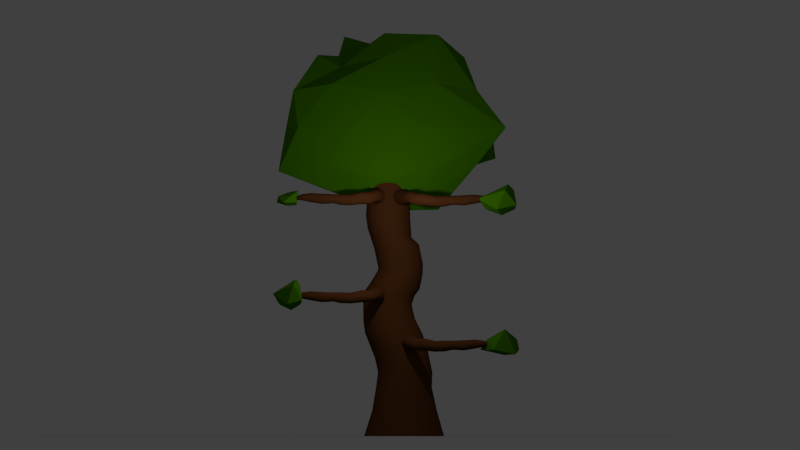 # Source: Tree_Design.blend  (saved by Blender 2.68.0; exported with 4.5.12 LTS)
import bpy
from mathutils import Matrix  # noqa: F401  (used for matrix-valued properties, if any)

bpy.ops.wm.read_factory_settings(use_empty=True)
scene = bpy.context.scene
scene.name = 'Scene'

# ---- collections
col_collection_1 = bpy.data.collections.new('Collection 1'); scene.collection.children.link(col_collection_1)

# ---- materials (node trees are filled in below, after node groups)
mat_material_001 = bpy.data.materials.new('Material.001')
mat_material_001.alpha_threshold = 0.0
mat_material_001.use_transparent_shadow = False
mat_material_001.diffuse_color = (0.07125, 0.2529, 0.0, 1.0)
mat_material_001.roughness = 0.5
mat_material_001.specular_intensity = 0.0
mat_material_001.line_color = (0.0, 0.0, 0.0, 1.0)
mat_material_002 = bpy.data.materials.new('Material.002')
mat_material_002.alpha_threshold = 0.0
mat_material_002.use_transparent_shadow = False
mat_material_002.diffuse_color = (0.07125, 0.2529, 0.0, 1.0)
mat_material_002.roughness = 0.5
mat_material_002.specular_intensity = 0.0
mat_material_002.line_color = (0.0, 0.0, 0.0, 1.0)
mat_branch = bpy.data.materials.new('Branch')
mat_branch.alpha_threshold = 0.0
mat_branch.use_transparent_shadow = False
mat_branch.diffuse_color = (0.1282, 0.04241, 0.01351, 1.0)
mat_branch.roughness = 0.5
mat_branch.specular_intensity = 0.0
mat_branch.line_color = (0.0, 0.0, 0.0, 1.0)
mat_material_003 = bpy.data.materials.new('Material.003')
mat_material_003.alpha_threshold = 0.0
mat_material_003.use_transparent_shadow = False
mat_material_003.diffuse_color = (0.07125, 0.2529, 0.0, 1.0)
mat_material_003.roughness = 0.5
mat_material_003.specular_intensity = 0.0
mat_material_003.line_color = (0.0, 0.0, 0.0, 1.0)

# ---- material node trees

# ---- world
world_world = bpy.data.worlds.new('World'); scene.world = world_world
world_world.color = (0.05088, 0.05088, 0.05088)
world_world.use_sun_shadow = False
world_world.sun_shadow_jitter_overblur = 0.0
world_world.cycles.sampling_method = 'MANUAL'
world_world.cycles.sample_map_resolution = 256
world_world.light_settings.ao_factor = 0.5

# ---- cameras
cam_camera = bpy.data.cameras.new('Camera')
cam_camera.type = 'ORTHO'
cam_camera.clip_end = 100.0
cam_camera.lens = 35.0
cam_camera.sensor_width = 32.0
cam_camera.sensor_height = 18.0
cam_camera.ortho_scale = 20.0
cam_camera.dof.focus_distance = 0.0
cam_camera.dof.aperture_fstop = 128.0

# ---- lights
light_lamp = bpy.data.lights.new('Lamp', 'POINT')
light_lamp.transmission_factor = 0.0
light_lamp.cutoff_distance = 30.0
light_lamp.energy = 116.0
light_lamp.shadow_buffer_clip_start = 1.001
light_lamp.shadow_soft_size = 0.1
light_lamp.shadow_maximum_resolution = 0.006
light_lamp.use_absolute_resolution = True
light_lamp.cycles.use_multiple_importance_sampling = False

# ---- meshes
me_icosphere_004 = bpy.data.meshes.new('Icosphere.004')
me_icosphere_004.from_pydata([(0.0, 0.0, -0.9232), (0.7236, -0.5257, -0.4472), (-0.2764, -1.189, -0.4472), (-0.8944, 0.0, -0.4472), (-0.2764, 0.6942, -0.4472), (0.7236, 0.5257, -0.8413), (0.2764, -0.8506, 0.4472), (-0.7236, -0.5257, 0.4472), (-0.7236, 0.5257, 0.4472), (0.2764, 0.5916, 0.4472), (0.8944, 0.0, 1.314), (0.0, 0.0, 1.0)], [], [(0, 1, 2), (1, 0, 5), (0, 2, 3), (0, 3, 4), (0, 4, 5), (1, 5, 10), (2, 1, 6), (3, 2, 7), (4, 3, 8), (5, 4, 9), (1, 10, 6), (2, 6, 7), (3, 7, 8), (4, 8, 9), (5, 9, 10), (6, 10, 11), (7, 6, 11), (8, 7, 11), (9, 8, 11), (10, 9, 11)])
me_icosphere_004.materials.append(mat_material_001)
me_icosphere_004.use_remesh_preserve_volume = False
me_icosphere_004.use_remesh_preserve_attributes = False
me_icosphere_004.use_mirror_vertex_groups = False
me_icosphere_004.update()
me_icosphere_002 = bpy.data.meshes.new('Icosphere.002')
me_icosphere_002.from_pydata([(0.0, -0.3052, -0.7241), (0.7236, -0.5257, -0.4472), (-0.2764, -1.036, -0.4472), (-0.8944, 0.0, -0.4472), (-0.2764, 0.2952, -0.4472), (0.7236, 0.3909, -0.2517), (0.1635, -1.426, 0.04539), (-0.7236, -0.5257, 0.4472), (-0.7236, 0.1951, 0.4472), (0.2764, 0.2634, 0.4472), (0.8944, -0.149, 0.4472), (0.0, 0.0, 0.7146)], [], [(0, 1, 2), (1, 0, 5), (0, 2, 3), (0, 3, 4), (0, 4, 5), (1, 5, 10), (2, 1, 6), (3, 2, 7), (4, 3, 8), (5, 4, 9), (1, 10, 6), (2, 6, 7), (3, 7, 8), (4, 8, 9), (5, 9, 10), (6, 10, 11), (7, 6, 11), (8, 7, 11), (9, 8, 11), (10, 9, 11)])
me_icosphere_002.materials.append(mat_material_002)
me_icosphere_002.use_remesh_preserve_volume = False
me_icosphere_002.use_remesh_preserve_attributes = False
me_icosphere_002.use_mirror_vertex_groups = False
me_icosphere_002.update()
me_icosphere_001 = bpy.data.meshes.new('Icosphere.001')
me_icosphere_001.from_pydata([(0.0, 0.0, -1.0), (0.7236, -0.5257, -0.4472), (-0.9396, -0.8506, -0.4472), (-2.448, -7.451e-09, -0.4472), (-0.2764, 0.8506, -0.4472), (0.7236, 0.5257, -0.4472), (0.2764, -0.8506, 0.4472), (-2.031, -0.5257, 0.4472), (-2.031, 0.5257, 0.4472), (0.2764, 0.8627, 0.4472), (0.8944, 0.0, 0.4472), (0.0, 0.0, 1.135), (0.4253, -0.309, -0.8507), (0.2629, -0.9901, -0.5257), (-0.1625, -0.5, -0.767), (0.4253, 0.309, -0.8507), (0.9836, 0.0, -0.6335), (-1.945, -0.5, -0.5257), (-0.5257, 0.0, -0.8507), (-1.945, 0.5, -0.5257), (-0.1625, 0.5, -0.9878), (0.2629, 0.809, -0.5257), (0.9511, 0.309, 0.0), (0.9511, -0.309, 0.0), (0.5878, -0.809, 0.0), (0.0, -0.9188, 0.0), (-1.7, -0.809, 7.451e-09), (-2.586, -0.309, 7.451e-09), (-2.586, 0.309, 7.451e-09), (-1.7, 1.036, -0.3715), (0.0, 1.0, 0.0), (0.5878, 1.132, 0.0), (0.6882, -0.5, 0.5257), (-0.2629, -0.6233, 0.8735), (-2.341, -0.3741, 1.094), (-0.2629, 0.7451, 0.8433), (0.6882, 0.5, 0.5257), (0.5257, 0.0, 0.8507), (0.1625, -0.4051, 0.7206), (-0.4253, -0.309, 0.8507), (-1.303, 0.309, 0.8507), (0.1625, 0.5, 1.117)], [], [(0, 12, 14), (1, 12, 16), (0, 14, 18), (0, 18, 20), (0, 20, 15), (1, 16, 23), (2, 13, 25), (3, 17, 27), (4, 19, 29), (5, 21, 31), (1, 23, 24), (2, 25, 26), (3, 27, 28), (4, 29, 30), (5, 31, 22), (6, 32, 38), (7, 33, 39), (8, 34, 40), (9, 35, 41), (10, 36, 37), (14, 13, 2), (14, 12, 13), (12, 1, 13), (16, 15, 5), (16, 12, 15), (12, 0, 15), (18, 17, 3), (18, 14, 17), (14, 2, 17), (20, 19, 4), (20, 18, 19), (18, 3, 19), (15, 21, 5), (15, 20, 21), (20, 4, 21), (23, 22, 10), (23, 16, 22), (16, 5, 22), (25, 24, 6), (25, 13, 24), (13, 1, 24), (27, 26, 7), (27, 17, 26), (17, 2, 26), (29, 28, 8), (29, 19, 28), (19, 3, 28), (31, 30, 9), (31, 21, 30), (21, 4, 30), (24, 32, 6), (24, 23, 32), (23, 10, 32), (26, 33, 7), (26, 25, 33), (25, 6, 33), (28, 34, 8), (28, 27, 34), (27, 7, 34), (30, 35, 9), (30, 29, 35), (29, 8, 35), (22, 36, 10), (22, 31, 36), (31, 9, 36), (38, 37, 11), (38, 32, 37), (32, 10, 37), (39, 38, 11), (39, 33, 38), (33, 6, 38), (40, 39, 11), (40, 34, 39), (34, 7, 39), (41, 40, 11), (41, 35, 40), (35, 8, 40), (37, 41, 11), (37, 36, 41), (36, 9, 41)])
me_icosphere_001.materials.append(mat_material_002)
me_icosphere_001.use_remesh_preserve_volume = False
me_icosphere_001.use_remesh_preserve_attributes = False
me_icosphere_001.use_mirror_vertex_groups = False
me_icosphere_001.update()
me_cylinder_001 = bpy.data.meshes.new('Cylinder.001')
me_cylinder_001.from_pydata([(0.0, 1.012, -2.117), (1.385e-08, 0.8304, -1.479), (0.2588, 0.9775, -2.117), (0.2093, 0.8029, -1.479), (0.5, 0.8776, -2.117), (0.4043, 0.7221, -1.479), (0.7071, 0.7187, -2.117), (0.5718, 0.5936, -1.479), (0.866, 0.5116, -2.117), (0.7004, 0.4261, -1.479), (0.9659, 0.2704, -2.117), (0.7811, 0.231, -1.479), (1.0, 0.01159, -2.117), (0.8087, 0.02173, -1.479), (0.9659, -0.2472, -2.117), (0.7811, -0.1876, -1.479), (0.866, -0.4884, -2.117), (0.7004, -0.3826, -1.479), (0.7071, -0.6955, -2.117), (0.5718, -0.5501, -1.479), (0.5, -0.8544, -2.117), (0.4043, -0.6786, -1.479), (0.2588, -0.9543, -2.117), (0.2093, -0.7594, -1.479), (3.894e-07, -0.9884, -2.117), (3.288e-07, -0.787, -1.479), (-0.2588, -0.9543, -2.117), (-0.2093, -0.7594, -1.479), (-0.5, -0.8544, -2.117), (-0.4043, -0.6786, -1.479), (-0.7071, -0.6955, -2.117), (-0.5718, -0.5501, -1.479), (-0.866, -0.4884, -2.117), (-0.7004, -0.3826, -1.479), (-0.9659, -0.2472, -2.117), (-0.7811, -0.1876, -1.479), (-1.0, 0.01159, -2.117), (-0.8087, 0.02173, -1.479), (-0.9659, 0.2704, -2.117), (-0.7811, 0.231, -1.479), (-0.866, 0.5116, -2.117), (-0.7004, 0.4261, -1.479), (-0.7071, 0.7187, -2.117), (-0.5718, 0.5936, -1.479), (-0.5, 0.8776, -2.117), (-0.4043, 0.7221, -1.479), (-0.2588, 0.9775, -2.117), (-0.2093, 0.8029, -1.479), (0.02794, 0.7024, -0.8941), (0.2081, 0.6786, -0.8941), (0.376, 0.6091, -0.8941), (0.5202, 0.4985, -0.8941), (0.6308, 0.3543, -0.8941), (0.7004, 0.1864, -0.8941), (0.7241, 0.006237, -0.8941), (0.7004, -0.1739, -0.8941), (0.6308, -0.3418, -0.8941), (0.5202, -0.486, -0.8941), (0.376, -0.5966, -0.8941), (0.2081, -0.6662, -0.8941), (0.02794, -0.6899, -0.8941), (-0.1522, -0.6662, -0.8941), (-0.3201, -0.5966, -0.8941), (-0.4643, -0.486, -0.8941), (-0.5749, -0.3418, -0.8941), (-0.6445, -0.1739, -0.8941), (-0.6682, 0.006237, -0.8941), (-0.6445, 0.1864, -0.8941), (-0.5749, 0.3543, -0.8941), (-0.4643, 0.4985, -0.8941), (-0.3201, 0.6091, -0.8941), (-0.1522, 0.6786, -0.8941), (0.02025, 0.7181, -0.5196), (0.1962, 0.695, -0.5196), (0.3602, 0.6271, -0.5196), (0.501, 0.519, -0.5196), (0.609, 0.3782, -0.5196), (0.6769, 0.2143, -0.5196), (0.7001, 0.03832, -0.5196), (0.6769, -0.1376, -0.5196), (0.609, -0.3016, -0.5196), (0.501, -0.4424, -0.5196), (0.3602, -0.5504, -0.5196), (0.1962, -0.6183, -0.5196), (0.02025, -0.6415, -0.5196), (-0.1557, -0.6183, -0.5196), (-0.3197, -0.5504, -0.5196), (-0.4605, -0.4424, -0.5196), (-0.5685, -0.3016, -0.5196), (-0.6364, -0.1376, -0.5196), (-0.6596, 0.03832, -0.5196), (-0.6364, 0.2143, -0.5196), (-0.5685, 0.3782, -0.5196), (-0.4605, 0.519, -0.5196), (-0.3197, 0.6271, -0.5196), (-0.1557, 0.695, -0.5196), (0.0154, 0.6451, -0.1678), (0.1917, 0.6219, -0.1678), (0.3561, 0.5539, -0.1678), (0.4972, 0.4456, -0.1678), (0.6054, 0.3045, -0.1678), (0.6735, 0.1402, -0.1678), (0.6967, -0.03616, -0.1678), (0.6735, -0.2125, -0.1678), (0.6054, -0.3768, -0.1678), (0.4972, -0.5179, -0.1678), (0.3561, -0.6262, -0.1678), (0.1917, -0.6943, -0.1678), (0.0154, -0.7175, -0.1678), (-0.1609, -0.6943, -0.1678), (-0.3253, -0.6262, -0.1678), (-0.4664, -0.5179, -0.1678), (-0.5746, -0.3768, -0.1678), (-0.6427, -0.2125, -0.1678), (-0.6659, -0.03616, -0.1678), (-0.6427, 0.1402, -0.1678), (-0.5746, 0.3045, -0.1678), (-0.4664, 0.4456, -0.1678), (-0.3253, 0.5539, -0.1678), (-0.1609, 0.6219, -0.1678), (-0.02449, 0.5713, 0.1594), (0.1541, 0.5479, 0.1576), (0.3205, 0.4791, 0.1523), (0.4634, 0.3698, 0.1439), (0.573, 0.2274, 0.1329), (0.6419, 0.06146, 0.1201), (0.6654, -0.1166, 0.1063), (0.6419, -0.2946, 0.09258), (0.573, -0.4605, 0.07978), (0.4634, -0.603, 0.06878), (0.3205, -0.7123, 0.06035), (0.1541, -0.781, 0.05505), (-0.02449, -0.8045, 0.05324), (-0.2031, -0.781, 0.05505), (-0.3695, -0.7123, 0.06035), (-0.5123, -0.603, 0.06878), (-0.622, -0.4605, 0.07978), (-0.6909, -0.2946, 0.09258), (-0.7144, -0.1166, 0.1063), (-0.6909, 0.06146, 0.1201), (-0.622, 0.2274, 0.1329), (-0.5123, 0.3698, 0.1439), (-0.3695, 0.4791, 0.1523), (-0.2031, 0.5479, 0.1576), (-0.05516, 0.4629, 0.4548), (0.1293, 0.4386, 0.4548), (0.3011, 0.3674, 0.4548), (0.4487, 0.2542, 0.4548), (0.562, 0.1066, 0.4548), (0.6332, -0.0653, 0.4548), (0.6574, -0.2497, 0.4548), (0.6332, -0.4342, 0.4548), (0.562, -0.606, 0.4548), (0.4487, -0.7536, 0.4548), (0.3011, -0.8669, 0.4548), (0.1293, -0.938, 0.4548), (-0.05516, -0.9623, 0.4548), (-0.2396, -0.938, 0.4548), (-0.4115, -0.8669, 0.4548), (-0.559, -0.7536, 0.4548), (-0.6723, -0.606, 0.4548), (-0.7435, -0.4342, 0.4548), (-0.7678, -0.2497, 0.4548), (-0.7435, -0.0653, 0.4548), (-0.6723, 0.1066, 0.4548), (-0.559, 0.2542, 0.4548), (-0.4115, 0.3674, 0.4548), (-0.2396, 0.4386, 0.4548), (-0.09334, 0.2814, 0.8145), (0.07406, 0.2624, 0.8132), (0.2308, 0.2008, 0.8094), (0.3663, 0.1008, 0.8035), (0.4712, -0.03078, 0.7958), (0.5385, -0.185, 0.7868), (0.5634, -0.3513, 0.7772), (0.5444, -0.5185, 0.7677), (0.4827, -0.675, 0.7588), (0.3825, -0.8102, 0.7511), (0.2507, -0.915, 0.7453), (0.09623, -0.9821, 0.7417), (-0.07039, -1.007, 0.7405), (-0.2378, -0.9881, 0.7418), (-0.3946, -0.9265, 0.7456), (-0.53, -0.8265, 0.7516), (-0.635, -0.6949, 0.7593), (-0.7022, -0.5407, 0.7682), (-0.7271, -0.3744, 0.7778), (-0.7081, -0.2072, 0.7874), (-0.6464, -0.05071, 0.7963), (-0.5463, 0.08454, 0.8039), (-0.4144, 0.1893, 0.8097), (-0.26, 0.2564, 0.8133), (-0.1212, 0.2023, 1.162), (0.03599, 0.177, 1.164), (0.1812, 0.1121, 1.17), (0.3047, 0.01205, 1.18), (0.3979, -0.1164, 1.192), (0.4545, -0.2646, 1.206), (0.4707, -0.4223, 1.22), (0.4454, -0.5788, 1.235), (0.3802, -0.7234, 1.248), (0.2797, -0.8463, 1.26), (0.1506, -0.9391, 1.269), (0.001807, -0.9955, 1.274), (-0.1566, -1.012, 1.275), (-0.3137, -0.9863, 1.273), (-0.459, -0.9215, 1.267), (-0.5824, -0.8214, 1.257), (-0.6756, -0.6929, 1.245), (-0.7323, -0.5447, 1.232), (-0.7485, -0.3871, 1.217), (-0.7231, -0.2306, 1.202), (-0.6579, -0.08596, 1.189), (-0.5574, 0.03694, 1.177), (-0.4283, 0.1297, 1.168), (-0.2796, 0.1861, 1.163), (-0.1512, 0.2683, 1.385), (0.007785, 0.241, 1.388), (0.1542, 0.1739, 1.397), (0.2782, 0.07155, 1.41), (0.3712, -0.05917, 1.427), (0.4269, -0.2093, 1.447), (0.4415, -0.3686, 1.467), (0.4141, -0.5263, 1.488), (0.3464, -0.6715, 1.506), (0.2432, -0.7944, 1.522), (0.1113, -0.8866, 1.534), (-0.04004, -0.9418, 1.542), (-0.2007, -0.9563, 1.544), (-0.3597, -0.9291, 1.54), (-0.5061, -0.862, 1.532), (-0.63, -0.7596, 1.518), (-0.723, -0.6289, 1.501), (-0.7787, -0.4788, 1.482), (-0.7934, -0.3194, 1.461), (-0.7659, -0.1618, 1.441), (-0.6983, -0.01659, 1.422), (-0.595, 0.1063, 1.406), (-0.4632, 0.1985, 1.394), (-0.3118, 0.2538, 1.387), (-0.173, 0.3977, 1.557), (-0.01272, 0.3722, 1.56), (0.1354, 0.3065, 1.569), (0.2614, 0.2049, 1.581), (0.3565, 0.07451, 1.598), (0.4144, -0.07592, 1.617), (0.4311, -0.2361, 1.637), (0.4054, -0.3951, 1.656), (0.3391, -0.5421, 1.675), (0.2368, -0.667, 1.691), (0.1053, -0.7615, 1.702), (-0.04626, -0.8189, 1.709), (-0.2077, -0.8355, 1.711), (-0.3679, -0.81, 1.708), (-0.5161, -0.7443, 1.7), (-0.642, -0.6427, 1.687), (-0.7371, -0.5123, 1.671), (-0.795, -0.3618, 1.652), (-0.8117, -0.2017, 1.632), (-0.786, -0.04267, 1.612), (-0.7198, 0.1043, 1.594), (-0.6174, 0.2293, 1.578), (-0.486, 0.3237, 1.566), (-0.3344, 0.3811, 1.559), (-0.189, 0.4721, 1.914), (-0.04358, 0.4489, 1.916), (0.09088, 0.389, 1.921), (0.2052, 0.2965, 1.93), (0.2916, 0.1777, 1.94), (0.3441, 0.0406, 1.953), (0.3593, -0.1053, 1.966), (0.336, -0.2502, 1.979), (0.2758, -0.3841, 1.991), (0.1829, -0.498, 2.001), (0.06359, -0.584, 2.009), (-0.07402, -0.6363, 2.014), (-0.2205, -0.6514, 2.015), (-0.366, -0.6282, 2.013), (-0.5004, -0.5683, 2.007), (-0.6148, -0.4758, 1.999), (-0.7011, -0.3569, 1.988), (-0.7537, -0.2199, 1.976), (-0.7688, -0.07396, 1.963), (-0.7455, 0.07089, 1.95), (-0.6854, 0.2048, 1.938), (-0.5925, 0.3187, 1.927), (-0.4731, 0.4047, 1.92), (-0.3355, 0.457, 1.915), (-0.1245, 0.4815, 2.187), (0.01805, 0.4452, 2.179), (0.1462, 0.3733, 2.168), (0.2512, 0.2708, 2.155), (0.3259, 0.1447, 2.141), (0.3652, 0.003489, 2.126), (0.3665, -0.1432, 2.113), (0.3296, -0.2853, 2.101), (0.2571, -0.4131, 2.091), (0.1539, -0.518, 2.085), (0.02703, -0.5928, 2.082), (-0.1148, -0.6324, 2.083), (-0.2621, -0.6341, 2.087), (-0.4046, -0.5978, 2.095), (-0.5327, -0.526, 2.106), (-0.6377, -0.4235, 2.119), (-0.7124, -0.2973, 2.133), (-0.7517, -0.1561, 2.148), (-0.753, -0.009489, 2.162), (-0.7161, 0.1326, 2.174), (-0.6436, 0.2605, 2.183), (-0.5404, 0.3654, 2.19), (-0.4136, 0.4402, 2.193), (-0.2717, 0.4798, 2.192), (-0.1245, 0.3811, 2.672), (0.01805, 0.3448, 2.664), (0.1462, 0.273, 2.653), (0.2512, 0.1705, 2.64), (0.3259, 0.04436, 2.626), (0.3652, -0.09685, 2.611), (0.3665, -0.2435, 2.598), (0.3296, -0.3856, 2.586), (0.2571, -0.5135, 2.576), (0.1539, -0.6184, 2.569), (0.02703, -0.6932, 2.567), (-0.1148, -0.7328, 2.568), (-0.2621, -0.7345, 2.572), (-0.4046, -0.6982, 2.58), (-0.5327, -0.6263, 2.591), (-0.6377, -0.5238, 2.604), (-0.7124, -0.3977, 2.618), (-0.7517, -0.2565, 2.633), (-0.753, -0.1098, 2.647), (-0.7161, 0.03226, 2.659), (-0.6436, 0.1601, 2.668), (-0.5404, 0.265, 2.675), (-0.4136, 0.3398, 2.678), (-0.2717, 0.3794, 2.677), (-0.1245, 0.1962, 2.839), (0.01805, 0.1591, 2.842), (0.1462, 0.08734, 2.853), (0.2512, -0.01433, 2.872), (0.3259, -0.1389, 2.896), (0.3652, -0.278, 2.924), (0.3665, -0.422, 2.955), (0.3296, -0.5612, 2.986), (0.2571, -0.686, 3.016), (0.1539, -0.788, 3.041), (0.02703, -0.8602, 3.061), (-0.1148, -0.8977, 3.073), (-0.2621, -0.898, 3.078), (-0.4046, -0.8609, 3.075), (-0.5327, -0.7891, 3.064), (-0.6377, -0.6875, 3.046), (-0.7124, -0.5629, 3.021), (-0.7517, -0.4238, 2.993), (-0.753, -0.2798, 2.962), (-0.7161, -0.1406, 2.931), (-0.6436, -0.01577, 2.902), (-0.5404, 0.08623, 2.876), (-0.4136, 0.1584, 2.856), (-0.2717, 0.196, 2.844), (-0.06047, 0.1666, 3.265), (0.08206, 0.1294, 3.265), (0.2102, 0.05687, 3.269), (0.3152, -0.04604, 3.278), (0.3899, -0.1723, 3.291), (0.4292, -0.3134, 3.307), (0.4305, -0.4596, 3.325), (0.3936, -0.601, 3.344), (0.3211, -0.728, 3.361), (0.2179, -0.8318, 3.377), (0.09103, -0.9055, 3.391), (-0.05084, -0.944, 3.4), (-0.1981, -0.9447, 3.405), (-0.3406, -0.9075, 3.405), (-0.4687, -0.835, 3.4), (-0.5737, -0.7321, 3.391), (-0.6484, -0.6058, 3.378), (-0.6877, -0.4648, 3.362), (-0.689, -0.3186, 3.345), (-0.6521, -0.1771, 3.326), (-0.5796, -0.05018, 3.308), (-0.4764, 0.05369, 3.292), (-0.3496, 0.1274, 3.279), (-0.2077, 0.1659, 3.27), (-0.09131, 0.148, 3.729), (0.04346, 0.1128, 3.729), (0.1646, 0.04425, 3.733), (0.2639, -0.05306, 3.742), (0.3345, -0.1725, 3.754), (0.3717, -0.3059, 3.769), (0.3729, -0.4441, 3.786), (0.3381, -0.5778, 3.804), (0.2695, -0.6979, 3.82), (0.1719, -0.7961, 3.836), (0.05195, -0.8658, 3.848), (-0.0822, -0.9022, 3.857), (-0.2214, -0.9029, 3.862), (-0.3562, -0.8677, 3.862), (-0.4773, -0.7991, 3.857), (-0.5766, -0.7018, 3.849), (-0.6473, -0.5824, 3.836), (-0.6844, -0.449, 3.821), (-0.6856, -0.3108, 3.805), (-0.6508, -0.177, 3.787), (-0.5822, -0.05697, 3.77), (-0.4846, 0.04125, 3.755), (-0.3647, 0.1109, 3.743), (-0.2305, 0.1473, 3.734), (-0.1744, 0.111, 4.179), (-0.03964, 0.07587, 4.179), (0.08152, 0.007301, 4.183), (0.1808, -0.09001, 4.192), (0.2514, -0.2094, 4.204), (0.2886, -0.3428, 4.219), (0.2898, -0.4811, 4.236), (0.255, -0.6148, 4.253), (0.1864, -0.7348, 4.27), (0.08881, -0.8331, 4.285), (-0.03115, -0.9028, 4.298), (-0.1653, -0.9392, 4.307), (-0.3045, -0.9398, 4.311), (-0.4393, -0.9046, 4.311), (-0.5604, -0.8361, 4.307), (-0.6597, -0.7388, 4.298), (-0.7304, -0.6193, 4.286), (-0.7675, -0.486, 4.271), (-0.7687, -0.3477, 4.254), (-0.7339, -0.214, 4.237), (-0.6653, -0.09392, 4.22), (-0.5677, 0.004297, 4.205), (-0.4478, 0.07399, 4.192), (-0.3136, 0.1104, 4.184), (-0.1882, 0.0025, 5.002), (-0.08197, -0.02512, 4.999), (0.01352, -0.07928, 4.999), (0.09177, -0.1563, 5.0), (0.1474, -0.2508, 5.002), (0.1768, -0.3566, 5.006), (0.1777, -0.4662, 5.011), (0.1502, -0.5724, 5.016), (0.09618, -0.6677, 5.022), (0.01926, -0.7458, 5.028), (-0.07528, -0.8013, 5.034), (-0.181, -0.8305, 5.039), (-0.2907, -0.8313, 5.042), (-0.3969, -0.8036, 5.045), (-0.4924, -0.7495, 5.045), (-0.5707, -0.6725, 5.044), (-0.6264, -0.5779, 5.042), (-0.6557, -0.4722, 5.038), (-0.6566, -0.3625, 5.033), (-0.6291, -0.2564, 5.028), (-0.5751, -0.161, 5.021), (-0.4982, -0.08294, 5.015), (-0.4036, -0.02743, 5.01), (-0.2979, 0.001716, 5.005), (-0.1978, -0.07552, 5.577), (-0.1114, -0.09797, 5.576), (-0.03382, -0.142, 5.575), (0.02978, -0.2046, 5.576), (0.07504, -0.2815, 5.578), (0.09886, -0.3674, 5.581), (0.09963, -0.4565, 5.585), (0.07729, -0.5428, 5.589), (0.03336, -0.6203, 5.594), (-0.02915, -0.6838, 5.599), (-0.106, -0.7289, 5.604), (-0.192, -0.7526, 5.608), (-0.2811, -0.7532, 5.611), (-0.3675, -0.7308, 5.612), (-0.4451, -0.6868, 5.613), (-0.5087, -0.6242, 5.612), (-0.554, -0.5473, 5.61), (-0.5778, -0.4614, 5.607), (-0.5785, -0.3722, 5.603), (-0.5562, -0.286, 5.599), (-0.5123, -0.2084, 5.594), (-0.4498, -0.145, 5.589), (-0.3729, -0.09984, 5.584), (-0.287, -0.07616, 5.58)], [], [(0, 1, 3, 2), (2, 3, 5, 4), (4, 5, 7, 6), (6, 7, 9, 8), (8, 9, 11, 10), (10, 11, 13, 12), (12, 13, 15, 14), (14, 15, 17, 16), (16, 17, 19, 18), (18, 19, 21, 20), (20, 21, 23, 22), (22, 23, 25, 24), (24, 25, 27, 26), (26, 27, 29, 28), (28, 29, 31, 30), (30, 31, 33, 32), (32, 33, 35, 34), (34, 35, 37, 36), (36, 37, 39, 38), (38, 39, 41, 40), (40, 41, 43, 42), (42, 43, 45, 44), (35, 33, 64, 65), (46, 47, 1, 0), (44, 45, 47, 46), (11, 9, 52, 53), (1, 47, 71, 48), (25, 23, 59, 60), (39, 37, 66, 67), (15, 13, 54, 55), (29, 27, 61, 62), (5, 3, 49, 50), (43, 41, 68, 69), (19, 17, 56, 57), (33, 31, 63, 64), (9, 7, 51, 52), (47, 45, 70, 71), (3, 1, 48, 49), (23, 21, 58, 59), (37, 35, 65, 66), (13, 11, 53, 54), (27, 25, 60, 61), (41, 39, 67, 68), (17, 15, 55, 56), (31, 29, 62, 63), (7, 5, 50, 51), (45, 43, 69, 70), (21, 19, 57, 58), (58, 57, 81, 82), (53, 52, 76, 77), (69, 68, 92, 93), (64, 63, 87, 88), (59, 58, 82, 83), (54, 53, 77, 78), (49, 48, 72, 73), (70, 69, 93, 94), (65, 64, 88, 89), (60, 59, 83, 84), (55, 54, 78, 79), (50, 49, 73, 74), (71, 70, 94, 95), (66, 65, 89, 90), (61, 60, 84, 85), (56, 55, 79, 80), (51, 50, 74, 75), (48, 71, 95, 72), (67, 66, 90, 91), (62, 61, 85, 86), (57, 56, 80, 81), (52, 51, 75, 76), (68, 67, 91, 92), (63, 62, 86, 87), (72, 95, 119, 96), (91, 90, 114, 115), (86, 85, 109, 110), (81, 80, 104, 105), (76, 75, 99, 100), (92, 91, 115, 116), (87, 86, 110, 111), (82, 81, 105, 106), (77, 76, 100, 101), (93, 92, 116, 117), (88, 87, 111, 112), (83, 82, 106, 107), (78, 77, 101, 102), (73, 72, 96, 97), (94, 93, 117, 118), (89, 88, 112, 113), (84, 83, 107, 108), (79, 78, 102, 103), (74, 73, 97, 98), (95, 94, 118, 119), (90, 89, 113, 114), (85, 84, 108, 109), (80, 79, 103, 104), (75, 74, 98, 99), (113, 112, 136, 137), (108, 107, 131, 132), (103, 102, 126, 127), (98, 97, 121, 122), (119, 118, 142, 143), (114, 113, 137, 138), (109, 108, 132, 133), (104, 103, 127, 128), (99, 98, 122, 123), (96, 119, 143, 120), (115, 114, 138, 139), (110, 109, 133, 134), (105, 104, 128, 129), (100, 99, 123, 124), (116, 115, 139, 140), (111, 110, 134, 135), (106, 105, 129, 130), (101, 100, 124, 125), (117, 116, 140, 141), (112, 111, 135, 136), (107, 106, 130, 131), (102, 101, 125, 126), (97, 96, 120, 121), (118, 117, 141, 142), (141, 140, 164, 165), (136, 135, 159, 160), (131, 130, 154, 155), (126, 125, 149, 150), (121, 120, 144, 145), (142, 141, 165, 166), (137, 136, 160, 161), (132, 131, 155, 156), (127, 126, 150, 151), (122, 121, 145, 146), (143, 142, 166, 167), (138, 137, 161, 162), (133, 132, 156, 157), (128, 127, 151, 152), (123, 122, 146, 147), (120, 143, 167, 144), (139, 138, 162, 163), (134, 133, 157, 158), (129, 128, 152, 153), (124, 123, 147, 148), (140, 139, 163, 164), (135, 134, 158, 159), (130, 129, 153, 154), (125, 124, 148, 149), (163, 162, 186, 187), (158, 157, 181, 182), (153, 152, 176, 177), (148, 147, 171, 172), (164, 163, 187, 188), (159, 158, 182, 183), (154, 153, 177, 178), (149, 148, 172, 173), (165, 164, 188, 189), (160, 159, 183, 184), (155, 154, 178, 179), (150, 149, 173, 174), (145, 144, 168, 169), (166, 165, 189, 190), (161, 160, 184, 185), (156, 155, 179, 180), (151, 150, 174, 175), (146, 145, 169, 170), (167, 166, 190, 191), (162, 161, 185, 186), (157, 156, 180, 181), (152, 151, 175, 176), (147, 146, 170, 171), (144, 167, 191, 168), (175, 174, 198, 199), (170, 169, 193, 194), (191, 190, 214, 215), (186, 185, 209, 210), (181, 180, 204, 205), (176, 175, 199, 200), (171, 170, 194, 195), (168, 191, 215, 192), (187, 186, 210, 211), (182, 181, 205, 206), (177, 176, 200, 201), (172, 171, 195, 196), (188, 187, 211, 212), (183, 182, 206, 207), (178, 177, 201, 202), (173, 172, 196, 197), (189, 188, 212, 213), (184, 183, 207, 208), (179, 178, 202, 203), (174, 173, 197, 198), (169, 168, 192, 193), (190, 189, 213, 214), (185, 184, 208, 209), (180, 179, 203, 204), (213, 212, 236, 237), (208, 207, 231, 232), (203, 202, 226, 227), (198, 197, 221, 222), (193, 192, 216, 217), (214, 213, 237, 238), (209, 208, 232, 233), (204, 203, 227, 228), (199, 198, 222, 223), (194, 193, 217, 218), (215, 214, 238, 239), (210, 209, 233, 234), (205, 204, 228, 229), (200, 199, 223, 224), (195, 194, 218, 219), (192, 215, 239, 216), (211, 210, 234, 235), (206, 205, 229, 230), (201, 200, 224, 225), (196, 195, 219, 220), (212, 211, 235, 236), (207, 206, 230, 231), (202, 201, 225, 226), (197, 196, 220, 221), (225, 224, 248, 249), (220, 219, 243, 244), (236, 235, 259, 260), (231, 230, 254, 255), (226, 225, 249, 250), (221, 220, 244, 245), (237, 236, 260, 261), (232, 231, 255, 256), (227, 226, 250, 251), (222, 221, 245, 246), (217, 216, 240, 241), (238, 237, 261, 262), (233, 232, 256, 257), (228, 227, 251, 252), (223, 222, 246, 247), (218, 217, 241, 242), (239, 238, 262, 263), (234, 233, 257, 258), (229, 228, 252, 253), (224, 223, 247, 248), (219, 218, 242, 243), (216, 239, 263, 240), (235, 234, 258, 259), (230, 229, 253, 254), (263, 262, 286, 287), (258, 257, 281, 282), (253, 252, 276, 277), (248, 247, 271, 272), (243, 242, 266, 267), (240, 263, 287, 264), (259, 258, 282, 283), (254, 253, 277, 278), (249, 248, 272, 273), (244, 243, 267, 268), (260, 259, 283, 284), (255, 254, 278, 279), (250, 249, 273, 274), (245, 244, 268, 269), (261, 260, 284, 285), (256, 255, 279, 280), (251, 250, 274, 275), (246, 245, 269, 270), (241, 240, 264, 265), (262, 261, 285, 286), (257, 256, 280, 281), (252, 251, 275, 276), (247, 246, 270, 271), (242, 241, 265, 266), (284, 283, 307, 308), (279, 278, 302, 303), (274, 273, 297, 298), (269, 268, 292, 293), (285, 284, 308, 309), (280, 279, 303, 304), (275, 274, 298, 299), (270, 269, 293, 294), (265, 264, 288, 289), (286, 285, 309, 310), (281, 280, 304, 305), (276, 275, 299, 300), (271, 270, 294, 295), (266, 265, 289, 290), (287, 286, 310, 311), (282, 281, 305, 306), (277, 276, 300, 301), (272, 271, 295, 296), (267, 266, 290, 291), (264, 287, 311, 288), (283, 282, 306, 307), (278, 277, 301, 302), (273, 272, 296, 297), (268, 267, 291, 292), (301, 300, 324, 325), (296, 295, 319, 320), (291, 290, 314, 315), (288, 311, 335, 312), (307, 306, 330, 331), (302, 301, 325, 326), (297, 296, 320, 321), (292, 291, 315, 316), (308, 307, 331, 332), (303, 302, 326, 327), (298, 297, 321, 322), (293, 292, 316, 317), (309, 308, 332, 333), (304, 303, 327, 328), (299, 298, 322, 323), (294, 293, 317, 318), (289, 288, 312, 313), (310, 309, 333, 334), (305, 304, 328, 329), (300, 299, 323, 324), (295, 294, 318, 319), (290, 289, 313, 314), (311, 310, 334, 335), (306, 305, 329, 330), (334, 333, 357, 358), (329, 328, 352, 353), (324, 323, 347, 348), (319, 318, 342, 343), (314, 313, 337, 338), (335, 334, 358, 359), (330, 329, 353, 354), (325, 324, 348, 349), (320, 319, 343, 344), (315, 314, 338, 339), (312, 335, 359, 336), (331, 330, 354, 355), (326, 325, 349, 350), (321, 320, 344, 345), (316, 315, 339, 340), (332, 331, 355, 356), (327, 326, 350, 351), (322, 321, 345, 346), (317, 316, 340, 341), (333, 332, 356, 357), (328, 327, 351, 352), (323, 322, 346, 347), (318, 317, 341, 342), (313, 312, 336, 337), (351, 350, 374, 375), (346, 345, 369, 370), (341, 340, 364, 365), (357, 356, 380, 381), (352, 351, 375, 376), (347, 346, 370, 371), (342, 341, 365, 366), (337, 336, 360, 361), (358, 357, 381, 382), (353, 352, 376, 377), (348, 347, 371, 372), (343, 342, 366, 367), (338, 337, 361, 362), (359, 358, 382, 383), (354, 353, 377, 378), (349, 348, 372, 373), (344, 343, 367, 368), (339, 338, 362, 363), (336, 359, 383, 360), (355, 354, 378, 379), (350, 349, 373, 374), (345, 344, 368, 369), (340, 339, 363, 364), (356, 355, 379, 380), (363, 362, 386, 387), (360, 383, 407, 384), (379, 378, 402, 403), (374, 373, 397, 398), (369, 368, 392, 393), (364, 363, 387, 388), (380, 379, 403, 404), (375, 374, 398, 399), (370, 369, 393, 394), (365, 364, 388, 389), (381, 380, 404, 405), (376, 375, 399, 400), (371, 370, 394, 395), (366, 365, 389, 390), (361, 360, 384, 385), (382, 381, 405, 406), (377, 376, 400, 401), (372, 371, 395, 396), (367, 366, 390, 391), (362, 361, 385, 386), (383, 382, 406, 407), (378, 377, 401, 402), (373, 372, 396, 397), (368, 367, 391, 392), (406, 405, 429, 430), (401, 400, 424, 425), (396, 395, 419, 420), (391, 390, 414, 415), (386, 385, 409, 410), (407, 406, 430, 431), (402, 401, 425, 426), (397, 396, 420, 421), (392, 391, 415, 416), (387, 386, 410, 411), (384, 407, 431, 408), (403, 402, 426, 427), (398, 397, 421, 422), (393, 392, 416, 417), (388, 387, 411, 412), (404, 403, 427, 428), (399, 398, 422, 423), (394, 393, 417, 418), (389, 388, 412, 413), (405, 404, 428, 429), (400, 399, 423, 424), (395, 394, 418, 419), (390, 389, 413, 414), (385, 384, 408, 409), (430, 429, 453, 454), (425, 424, 448, 449), (420, 419, 443, 444), (415, 414, 438, 439), (410, 409, 433, 434), (431, 430, 454, 455), (426, 425, 449, 450), (421, 420, 444, 445), (416, 415, 439, 440), (411, 410, 434, 435), (408, 431, 455, 432), (427, 426, 450, 451), (422, 421, 445, 446), (417, 416, 440, 441), (412, 411, 435, 436), (428, 427, 451, 452), (423, 422, 446, 447), (418, 417, 441, 442), (413, 412, 436, 437), (429, 428, 452, 453), (424, 423, 447, 448), (419, 418, 442, 443), (414, 413, 437, 438), (409, 408, 432, 433), (452, 451, 475, 476), (447, 446, 470, 471), (442, 441, 465, 466), (437, 436, 460, 461), (453, 452, 476, 477), (448, 447, 471, 472), (443, 442, 466, 467), (438, 437, 461, 462), (433, 432, 456, 457), (454, 453, 477, 478), (449, 448, 472, 473), (444, 443, 467, 468), (439, 438, 462, 463), (434, 433, 457, 458), (455, 454, 478, 479), (450, 449, 473, 474), (445, 444, 468, 469), (440, 439, 463, 464), (435, 434, 458, 459), (432, 455, 479, 456), (451, 450, 474, 475), (446, 445, 469, 470), (441, 440, 464, 465), (436, 435, 459, 460), (458, 457, 456, 479, 478, 477, 476, 475, 474, 473, 472, 471, 470, 469, 468, 467, 466, 465, 464, 463, 462, 461, 460, 459)])
me_cylinder_001.polygons.foreach_set('use_smooth', [True] * 457)
me_cylinder_001.materials.append(mat_branch)
me_cylinder_001.use_remesh_preserve_volume = False
me_cylinder_001.use_remesh_preserve_attributes = False
me_cylinder_001.use_mirror_vertex_groups = False
me_cylinder_001.update()
me_cylinder = bpy.data.meshes.new('Cylinder')
me_cylinder.from_pydata([(0.2801, 0.6588, 0.09422), (0.3295, 0.6587, 0.08294), (0.3692, 0.6583, 0.05132), (0.3912, 0.6577, 0.00563), (0.3912, 0.657, -0.04508), (0.3692, 0.6564, -0.09077), (0.3295, 0.6559, -0.1224), (0.2801, 0.6558, -0.1337), (0.2306, 0.6559, -0.1224), (0.191, 0.6564, -0.09077), (0.169, 0.657, -0.04508), (0.169, 0.6577, 0.00563), (0.191, 0.6583, 0.05132), (0.2306, 0.6587, 0.08294), (0.2242, 0.3823, 0.06457), (0.1795, 0.3819, 0.02887), (0.1546, 0.3812, -0.02271), (0.1546, 0.3804, -0.07995), (0.1795, 0.3797, -0.1315), (0.2242, 0.3792, -0.1672), (0.2801, 0.3791, -0.18), (0.3359, 0.3792, -0.1672), (0.3806, 0.3797, -0.1315), (0.4055, 0.3804, -0.07995), (0.4055, 0.3812, -0.02271), (0.3806, 0.3819, 0.02887), (0.3359, 0.3823, 0.06457), (0.2801, 0.3825, 0.0773), (0.2801, 0.1167, 0.06539), (0.3292, 0.1166, 0.05418), (0.3685, 0.1161, 0.02278), (0.3904, 0.1155, -0.02259), (0.3904, 0.1148, -0.07295), (0.3685, 0.1142, -0.1183), (0.3292, 0.1138, -0.1497), (0.2801, 0.1137, -0.1609), (0.231, 0.1138, -0.1497), (0.1916, 0.1142, -0.1183), (0.1697, 0.1148, -0.07295), (0.1697, 0.1155, -0.02259), (0.1916, 0.1161, 0.02278), (0.231, 0.1166, 0.05418), (0.2211, -0.08914, 0.05374), (0.1739, -0.08965, 0.01606), (0.1477, -0.09038, -0.03838), (0.1477, -0.09119, -0.09882), (0.1739, -0.09192, -0.1533), (0.2211, -0.09242, -0.1909), (0.2801, -0.0926, -0.2044), (0.339, -0.09242, -0.1909), (0.3862, -0.09192, -0.1533), (0.4125, -0.09119, -0.09882), (0.4125, -0.09038, -0.03838), (0.3862, -0.08965, 0.01606), (0.339, -0.08914, 0.05374), (0.2801, -0.08896, 0.06719), (0.2254, -0.8206, 0.1058), (0.1738, -0.7801, 0.1207), (0.2801, -0.3246, 0.05855), (0.2801, -0.6033, 0.1207), (0.339, -0.3248, 0.0451), (0.3457, -0.6035, 0.1058), (0.3862, -0.3253, 0.007426), (0.3983, -0.6041, 0.06379), (0.4125, -0.326, -0.04702), (0.4276, -0.6049, 0.003139), (0.4125, -0.3268, -0.1075), (0.4276, -0.6058, -0.06418), (0.3862, -0.3276, -0.1619), (0.3983, -0.6066, -0.1248), (0.339, -0.3281, -0.1996), (0.3457, -0.6072, -0.1668), (0.2801, -0.3283, -0.213), (0.2801, -0.6074, -0.1818), (0.2211, -0.3281, -0.1996), (0.2144, -0.6072, -0.1668), (0.1739, -0.3276, -0.1619), (0.1618, -0.6066, -0.1248), (0.1477, -0.3268, -0.1075), (0.1326, -0.6058, -0.06418), (0.1477, -0.326, -0.04702), (0.1326, -0.6049, 0.003139), (0.1739, -0.3253, 0.007426), (0.1618, -0.6041, 0.06379), (0.2211, -0.3248, 0.0451), (0.2144, -0.6035, 0.1058), (0.2665, -0.8535, 0.06379), (0.289, -0.8721, 0.003139), (0.2885, -0.8728, -0.06418), (0.265, -0.8555, -0.1248), (0.2231, -0.8235, -0.1668), (0.1713, -0.7833, -0.1818), (0.1197, -0.7427, -0.1668), (0.07856, -0.7098, -0.1248), (0.05604, -0.6912, -0.06418), (0.05659, -0.6905, 0.003139), (0.08011, -0.7078, 0.06379), (0.1219, -0.7398, 0.1058), (0.07473, -0.9774, 0.1577), (0.0466, -0.9181, 0.1727), (0.09692, -1.025, 0.1157), (0.1088, -1.052, 0.05505), (0.108, -1.052, -0.01227), (0.09464, -1.026, -0.07292), (0.07143, -0.979, -0.1149), (0.04294, -0.9198, -0.1299), (0.01482, -0.8605, -0.1149), (-0.007377, -0.8128, -0.07292), (-0.01924, -0.7861, -0.01227), (-0.01843, -0.7857, 0.05505), (-0.005095, -0.8117, 0.1157), (0.01811, -0.8589, 0.1577), (-0.2147, -1.073, 0.1577), (-0.2429, -1.013, 0.1727), (-0.1926, -1.12, 0.1157), (-0.1807, -1.147, 0.05505), (-0.1815, -1.147, -0.01227), (-0.1948, -1.121, -0.07292), (-0.218, -1.074, -0.1149), (-0.2465, -1.015, -0.1299), (-0.2747, -0.9557, -0.1149), (-0.2968, -0.9079, -0.07292), (-0.3087, -0.8812, -0.01227), (-0.3079, -0.8808, 0.05505), (-0.2946, -0.9068, 0.1157), (-0.2714, -0.9541, 0.1577), (-0.3134, -1.093, 0.1942), (-0.352, -1.019, 0.213), (-0.2803, -1.151, 0.1411), (-0.2593, -1.182, 0.06437), (-0.2543, -1.18, -0.02091), (-0.2666, -1.145, -0.09782), (-0.2936, -1.084, -0.1511), (-0.3299, -1.009, -0.1702), (-0.3685, -0.935, -0.1514), (-0.4016, -0.8768, -0.09836), (-0.4226, -0.8457, -0.02159), (-0.4276, -0.848, 0.0637), (-0.4153, -0.8832, 0.1406), (-0.3883, -0.9443, 0.1939), (0.2801, 0.8889, 0.06745), (0.3141, 0.8888, 0.05968), (0.3414, 0.8885, 0.0379), (0.3566, 0.8881, 0.00644), (0.3566, 0.8876, -0.02848), (0.3414, 0.8872, -0.05995), (0.3141, 0.8869, -0.08172), (0.2801, 0.8868, -0.08949), (0.246, 0.8869, -0.08172), (0.2187, 0.8872, -0.05995), (0.2036, 0.8876, -0.02848), (0.2036, 0.8881, 0.00644), (0.2187, 0.8885, 0.0379), (0.246, 0.8888, 0.05968), (0.2801, 1.182, -0.05275), (0.2824, 1.182, -0.05329), (0.2843, 1.182, -0.05481), (0.2854, 1.182, -0.05699), (0.2854, 1.182, -0.05942), (0.2843, 1.182, -0.06161), (0.2824, 1.182, -0.06312), (0.2801, 1.182, -0.06366), (0.2777, 1.182, -0.06312), (0.2758, 1.182, -0.06161), (0.2747, 1.182, -0.05942), (0.2747, 1.182, -0.05699), (0.2758, 1.182, -0.05481), (0.2777, 1.182, -0.05329)], [], [(19, 18, 9, 8), (25, 24, 3, 2), (18, 17, 10, 9), (24, 23, 4, 3), (17, 16, 11, 10), (23, 22, 5, 4), (16, 15, 12, 11), (22, 21, 6, 5), (15, 14, 13, 12), (21, 20, 7, 6), (27, 26, 1, 0), (14, 27, 0, 13), (20, 19, 8, 7), (8, 9, 149, 148), (30, 31, 24, 25), (36, 37, 18, 19), (29, 30, 25, 26), (35, 36, 19, 20), (41, 28, 27, 14), (28, 29, 26, 27), (34, 35, 20, 21), (40, 41, 14, 15), (33, 34, 21, 22), (39, 40, 15, 16), (32, 33, 22, 23), (38, 39, 16, 17), (31, 32, 23, 24), (26, 25, 2, 1), (53, 52, 31, 30), (46, 45, 38, 37), (52, 51, 32, 31), (45, 44, 39, 38), (51, 50, 33, 32), (44, 43, 40, 39), (50, 49, 34, 33), (43, 42, 41, 40), (49, 48, 35, 34), (55, 54, 29, 28), (42, 55, 28, 41), (48, 47, 36, 35), (54, 53, 30, 29), (37, 38, 17, 18), (80, 82, 43, 44), (70, 72, 48, 49), (60, 62, 53, 54), (82, 84, 42, 43), (58, 60, 54, 55), (72, 74, 47, 48), (62, 64, 52, 53), (84, 58, 55, 42), (74, 76, 46, 47), (64, 66, 51, 52), (76, 78, 45, 46), (66, 68, 50, 51), (78, 80, 44, 45), (47, 46, 37, 36), (56, 57, 99, 98), (61, 59, 57, 56), (58, 59, 61, 60), (57, 97, 111, 99), (85, 83, 96, 97), (60, 61, 63, 62), (90, 89, 103, 104), (65, 63, 86, 87), (62, 63, 65, 64), (95, 94, 108, 109), (77, 75, 92, 93), (64, 65, 67, 66), (89, 88, 102, 103), (67, 65, 87, 88), (66, 67, 69, 68), (94, 93, 107, 108), (79, 77, 93, 94), (68, 69, 71, 70), (88, 87, 101, 102), (69, 67, 88, 89), (70, 71, 73, 72), (93, 92, 106, 107), (59, 85, 97, 57), (72, 73, 75, 74), (87, 86, 100, 101), (81, 79, 94, 95), (74, 75, 77, 76), (92, 91, 105, 106), (71, 69, 89, 90), (76, 77, 79, 78), (97, 96, 110, 111), (83, 81, 95, 96), (78, 79, 81, 80), (86, 56, 98, 100), (73, 71, 90, 91), (80, 81, 83, 82), (63, 61, 56, 86), (84, 85, 59, 58), (82, 83, 85, 84), (96, 95, 109, 110), (75, 73, 91, 92), (68, 70, 49, 50), (91, 90, 104, 105), (103, 102, 116, 117), (109, 108, 122, 123), (102, 101, 115, 116), (108, 107, 121, 122), (101, 100, 114, 115), (107, 106, 120, 121), (100, 98, 112, 114), (106, 105, 119, 120), (99, 111, 125, 113), (98, 99, 113, 112), (105, 104, 118, 119), (111, 110, 124, 125), (104, 103, 117, 118), (110, 109, 123, 124), (114, 112, 126, 128), (120, 119, 133, 134), (113, 125, 139, 127), (112, 113, 127, 126), (119, 118, 132, 133), (125, 124, 138, 139), (118, 117, 131, 132), (124, 123, 137, 138), (117, 116, 130, 131), (123, 122, 136, 137), (116, 115, 129, 130), (122, 121, 135, 136), (115, 114, 128, 129), (121, 120, 134, 135), (142, 143, 157, 156), (2, 3, 143, 142), (9, 10, 150, 149), (3, 4, 144, 143), (10, 11, 151, 150), (4, 5, 145, 144), (11, 12, 152, 151), (5, 6, 146, 145), (12, 13, 153, 152), (6, 7, 147, 146), (0, 1, 141, 140), (13, 0, 140, 153), (7, 8, 148, 147), (1, 2, 142, 141), (154, 155, 156, 157, 158, 159, 160, 161, 162, 163, 164, 165, 166, 167), (149, 150, 164, 163), (143, 144, 158, 157), (150, 151, 165, 164), (144, 145, 159, 158), (151, 152, 166, 165), (145, 146, 160, 159), (152, 153, 167, 166), (146, 147, 161, 160), (140, 141, 155, 154), (153, 140, 154, 167), (147, 148, 162, 161), (141, 142, 156, 155), (148, 149, 163, 162)])
me_cylinder.polygons.foreach_set('use_smooth', [True] * 155)
me_cylinder.materials.append(mat_branch)
me_cylinder.use_remesh_preserve_volume = False
me_cylinder.use_remesh_preserve_attributes = False
me_cylinder.use_mirror_vertex_groups = False
me_cylinder.update()
me_plane = bpy.data.meshes.new('Plane')
me_plane.from_pydata([(1.0, -1.0, 0.0), (-1.0, -1.0, 0.0), (1.0, 1.0, 0.0), (-1.0, 1.0, 0.0)], [], [(1, 0, 2, 3)])
me_plane.materials.append(mat_material_002)
me_plane.use_remesh_preserve_volume = False
me_plane.use_remesh_preserve_attributes = False
me_plane.use_mirror_vertex_groups = False
me_plane.update()
me_cylinder_002 = bpy.data.meshes.new('Cylinder.002')
me_cylinder_002.from_pydata([(0.2801, 0.6588, 0.09422), (0.3295, 0.6587, 0.08294), (0.3692, 0.6583, 0.05132), (0.3912, 0.6577, 0.00563), (0.3912, 0.657, -0.04508), (0.3692, 0.6564, -0.09077), (0.3295, 0.6559, -0.1224), (0.2801, 0.6558, -0.1337), (0.2306, 0.6559, -0.1224), (0.191, 0.6564, -0.09077), (0.169, 0.657, -0.04508), (0.169, 0.6577, 0.00563), (0.191, 0.6583, 0.05132), (0.2306, 0.6587, 0.08294), (0.2242, 0.3823, 0.06457), (0.1795, 0.3819, 0.02887), (0.1546, 0.3812, -0.02271), (0.1546, 0.3804, -0.07995), (0.1795, 0.3797, -0.1315), (0.2242, 0.3792, -0.1672), (0.2801, 0.3791, -0.18), (0.3359, 0.3792, -0.1672), (0.3806, 0.3797, -0.1315), (0.4055, 0.3804, -0.07995), (0.4055, 0.3812, -0.02271), (0.3806, 0.3819, 0.02887), (0.3359, 0.3823, 0.06457), (0.2801, 0.3825, 0.0773), (0.2801, 0.1167, 0.06539), (0.3292, 0.1166, 0.05418), (0.3685, 0.1161, 0.02278), (0.3904, 0.1155, -0.02259), (0.3904, 0.1148, -0.07295), (0.3685, 0.1142, -0.1183), (0.3292, 0.1138, -0.1497), (0.2801, 0.1137, -0.1609), (0.231, 0.1138, -0.1497), (0.1916, 0.1142, -0.1183), (0.1697, 0.1148, -0.07295), (0.1697, 0.1155, -0.02259), (0.1916, 0.1161, 0.02278), (0.231, 0.1166, 0.05418), (0.2211, -0.08914, 0.05374), (0.1739, -0.08965, 0.01606), (0.1477, -0.09038, -0.03838), (0.1477, -0.09119, -0.09882), (0.1739, -0.09192, -0.1533), (0.2211, -0.09242, -0.1909), (0.2801, -0.0926, -0.2044), (0.339, -0.09242, -0.1909), (0.3862, -0.09192, -0.1533), (0.4125, -0.09119, -0.09882), (0.4125, -0.09038, -0.03838), (0.3862, -0.08965, 0.01606), (0.339, -0.08914, 0.05374), (0.2801, -0.08896, 0.06719), (0.2254, -0.8206, 0.1058), (0.1738, -0.7801, 0.1207), (0.2801, -0.3246, 0.05855), (0.2801, -0.6033, 0.1207), (0.339, -0.3248, 0.0451), (0.3457, -0.6035, 0.1058), (0.3862, -0.3253, 0.007426), (0.3983, -0.6041, 0.06379), (0.4125, -0.326, -0.04702), (0.4276, -0.6049, 0.003139), (0.4125, -0.3268, -0.1075), (0.4276, -0.6058, -0.06418), (0.3862, -0.3276, -0.1619), (0.3983, -0.6066, -0.1248), (0.339, -0.3281, -0.1996), (0.3457, -0.6072, -0.1668), (0.2801, -0.3283, -0.213), (0.2801, -0.6074, -0.1818), (0.2211, -0.3281, -0.1996), (0.2144, -0.6072, -0.1668), (0.1739, -0.3276, -0.1619), (0.1618, -0.6066, -0.1248), (0.1477, -0.3268, -0.1075), (0.1326, -0.6058, -0.06418), (0.1477, -0.326, -0.04702), (0.1326, -0.6049, 0.003139), (0.1739, -0.3253, 0.007426), (0.1618, -0.6041, 0.06379), (0.2211, -0.3248, 0.0451), (0.2144, -0.6035, 0.1058), (0.2665, -0.8535, 0.06379), (0.289, -0.8721, 0.003139), (0.2885, -0.8728, -0.06418), (0.265, -0.8555, -0.1248), (0.2231, -0.8235, -0.1668), (0.1713, -0.7833, -0.1818), (0.1197, -0.7427, -0.1668), (0.07856, -0.7098, -0.1248), (0.05604, -0.6912, -0.06418), (0.05659, -0.6905, 0.003139), (0.08011, -0.7078, 0.06379), (0.1219, -0.7398, 0.1058), (0.07473, -0.9774, 0.1577), (0.0466, -0.9181, 0.1727), (0.09692, -1.025, 0.1157), (0.1088, -1.052, 0.05505), (0.108, -1.052, -0.01227), (0.09464, -1.026, -0.07292), (0.07143, -0.979, -0.1149), (0.04294, -0.9198, -0.1299), (0.01482, -0.8605, -0.1149), (-0.007377, -0.8128, -0.07292), (-0.01924, -0.7861, -0.01227), (-0.01843, -0.7857, 0.05505), (-0.005095, -0.8117, 0.1157), (0.01811, -0.8589, 0.1577), (-0.2147, -1.073, 0.1577), (-0.2429, -1.013, 0.1727), (-0.1926, -1.12, 0.1157), (-0.1807, -1.147, 0.05505), (-0.1815, -1.147, -0.01227), (-0.1948, -1.121, -0.07292), (-0.218, -1.074, -0.1149), (-0.2465, -1.015, -0.1299), (-0.2747, -0.9557, -0.1149), (-0.2968, -0.9079, -0.07292), (-0.3087, -0.8812, -0.01227), (-0.3079, -0.8808, 0.05505), (-0.2946, -0.9068, 0.1157), (-0.2714, -0.9541, 0.1577), (-0.3134, -1.093, 0.1942), (-0.352, -1.019, 0.213), (-0.2803, -1.151, 0.1411), (-0.2593, -1.182, 0.06437), (-0.2543, -1.18, -0.02091), (-0.2666, -1.145, -0.09782), (-0.2936, -1.084, -0.1511), (-0.3299, -1.009, -0.1702), (-0.3685, -0.935, -0.1514), (-0.4016, -0.8768, -0.09836), (-0.4226, -0.8457, -0.02159), (-0.4276, -0.848, 0.0637), (-0.4153, -0.8832, 0.1406), (-0.3883, -0.9443, 0.1939), (0.2801, 0.8889, 0.06745), (0.3141, 0.8888, 0.05968), (0.3414, 0.8885, 0.0379), (0.3566, 0.8881, 0.00644), (0.3566, 0.8876, -0.02848), (0.3414, 0.8872, -0.05995), (0.3141, 0.8869, -0.08172), (0.2801, 0.8868, -0.08949), (0.246, 0.8869, -0.08172), (0.2187, 0.8872, -0.05995), (0.2036, 0.8876, -0.02848), (0.2036, 0.8881, 0.00644), (0.2187, 0.8885, 0.0379), (0.246, 0.8888, 0.05968), (0.2801, 1.182, -0.05275), (0.2824, 1.182, -0.05329), (0.2843, 1.182, -0.05481), (0.2854, 1.182, -0.05699), (0.2854, 1.182, -0.05942), (0.2843, 1.182, -0.06161), (0.2824, 1.182, -0.06312), (0.2801, 1.182, -0.06366), (0.2777, 1.182, -0.06312), (0.2758, 1.182, -0.06161), (0.2747, 1.182, -0.05942), (0.2747, 1.182, -0.05699), (0.2758, 1.182, -0.05481), (0.2777, 1.182, -0.05329), (-0.7023, -1.093, 0.1942), (-0.7408, -1.019, 0.213), (-0.6692, -1.151, 0.1411), (-0.6481, -1.182, 0.06437), (-0.6432, -1.18, -0.02091), (-0.6554, -1.145, -0.09782), (-0.6824, -1.084, -0.1511), (-0.7187, -1.009, -0.1702), (-0.7573, -0.935, -0.1514), (-0.7904, -0.8768, -0.09836), (-0.8115, -0.8457, -0.02159), (-0.8164, -0.848, 0.0637), (-0.8041, -0.8832, 0.1406), (-0.7772, -0.9443, 0.1939)], [], [(19, 18, 9, 8), (25, 24, 3, 2), (18, 17, 10, 9), (24, 23, 4, 3), (17, 16, 11, 10), (23, 22, 5, 4), (16, 15, 12, 11), (22, 21, 6, 5), (15, 14, 13, 12), (21, 20, 7, 6), (27, 26, 1, 0), (14, 27, 0, 13), (20, 19, 8, 7), (8, 9, 149, 148), (30, 31, 24, 25), (36, 37, 18, 19), (29, 30, 25, 26), (35, 36, 19, 20), (41, 28, 27, 14), (28, 29, 26, 27), (34, 35, 20, 21), (40, 41, 14, 15), (33, 34, 21, 22), (39, 40, 15, 16), (32, 33, 22, 23), (38, 39, 16, 17), (31, 32, 23, 24), (26, 25, 2, 1), (53, 52, 31, 30), (46, 45, 38, 37), (52, 51, 32, 31), (45, 44, 39, 38), (51, 50, 33, 32), (44, 43, 40, 39), (50, 49, 34, 33), (43, 42, 41, 40), (49, 48, 35, 34), (55, 54, 29, 28), (42, 55, 28, 41), (48, 47, 36, 35), (54, 53, 30, 29), (37, 38, 17, 18), (80, 82, 43, 44), (70, 72, 48, 49), (60, 62, 53, 54), (82, 84, 42, 43), (58, 60, 54, 55), (72, 74, 47, 48), (62, 64, 52, 53), (84, 58, 55, 42), (74, 76, 46, 47), (64, 66, 51, 52), (76, 78, 45, 46), (66, 68, 50, 51), (78, 80, 44, 45), (47, 46, 37, 36), (56, 57, 99, 98), (61, 59, 57, 56), (58, 59, 61, 60), (57, 97, 111, 99), (85, 83, 96, 97), (60, 61, 63, 62), (90, 89, 103, 104), (65, 63, 86, 87), (62, 63, 65, 64), (95, 94, 108, 109), (77, 75, 92, 93), (64, 65, 67, 66), (89, 88, 102, 103), (67, 65, 87, 88), (66, 67, 69, 68), (94, 93, 107, 108), (79, 77, 93, 94), (68, 69, 71, 70), (88, 87, 101, 102), (69, 67, 88, 89), (70, 71, 73, 72), (93, 92, 106, 107), (59, 85, 97, 57), (72, 73, 75, 74), (87, 86, 100, 101), (81, 79, 94, 95), (74, 75, 77, 76), (92, 91, 105, 106), (71, 69, 89, 90), (76, 77, 79, 78), (97, 96, 110, 111), (83, 81, 95, 96), (78, 79, 81, 80), (86, 56, 98, 100), (73, 71, 90, 91), (80, 81, 83, 82), (63, 61, 56, 86), (84, 85, 59, 58), (82, 83, 85, 84), (96, 95, 109, 110), (75, 73, 91, 92), (68, 70, 49, 50), (91, 90, 104, 105), (103, 102, 116, 117), (109, 108, 122, 123), (102, 101, 115, 116), (108, 107, 121, 122), (101, 100, 114, 115), (107, 106, 120, 121), (100, 98, 112, 114), (106, 105, 119, 120), (99, 111, 125, 113), (98, 99, 113, 112), (105, 104, 118, 119), (111, 110, 124, 125), (104, 103, 117, 118), (110, 109, 123, 124), (114, 112, 126, 128), (120, 119, 133, 134), (113, 125, 139, 127), (112, 113, 127, 126), (119, 118, 132, 133), (125, 124, 138, 139), (118, 117, 131, 132), (124, 123, 137, 138), (117, 116, 130, 131), (123, 122, 136, 137), (116, 115, 129, 130), (122, 121, 135, 136), (115, 114, 128, 129), (121, 120, 134, 135), (142, 143, 157, 156), (2, 3, 143, 142), (9, 10, 150, 149), (3, 4, 144, 143), (10, 11, 151, 150), (4, 5, 145, 144), (11, 12, 152, 151), (5, 6, 146, 145), (12, 13, 153, 152), (6, 7, 147, 146), (0, 1, 141, 140), (13, 0, 140, 153), (7, 8, 148, 147), (1, 2, 142, 141), (154, 155, 156, 157, 158, 159, 160, 161, 162, 163, 164, 165, 166, 167), (149, 150, 164, 163), (143, 144, 158, 157), (150, 151, 165, 164), (144, 145, 159, 158), (151, 152, 166, 165), (145, 146, 160, 159), (152, 153, 167, 166), (146, 147, 161, 160), (140, 141, 155, 154), (153, 140, 154, 167), (147, 148, 162, 161), (141, 142, 156, 155), (148, 149, 163, 162), (130, 129, 171, 172), (136, 135, 177, 178), (129, 128, 170, 171), (135, 134, 176, 177), (128, 126, 168, 170), (134, 133, 175, 176), (127, 139, 181, 169), (126, 127, 169, 168), (133, 132, 174, 175), (139, 138, 180, 181), (132, 131, 173, 174), (138, 137, 179, 180), (131, 130, 172, 173), (137, 136, 178, 179)])
me_cylinder_002.polygons.foreach_set('use_smooth', [True] * 169)
me_cylinder_002.materials.append(mat_branch)
me_cylinder_002.use_remesh_preserve_volume = False
me_cylinder_002.use_remesh_preserve_attributes = False
me_cylinder_002.use_mirror_vertex_groups = False
me_cylinder_002.update()
me_cylinder_003 = bpy.data.meshes.new('Cylinder.003')
me_cylinder_003.from_pydata([(0.2801, 0.6588, 0.09422), (0.3295, 0.6587, 0.08294), (0.3692, 0.6583, 0.05132), (0.3912, 0.6577, 0.00563), (0.3912, 0.657, -0.04508), (0.3692, 0.6564, -0.09077), (0.3295, 0.6559, -0.1224), (0.2801, 0.6558, -0.1337), (0.2306, 0.6559, -0.1224), (0.191, 0.6564, -0.09077), (0.169, 0.657, -0.04508), (0.169, 0.6577, 0.00563), (0.191, 0.6583, 0.05132), (0.2306, 0.6587, 0.08294), (0.2242, 0.3823, 0.06457), (0.1795, 0.3819, 0.02887), (0.1546, 0.3812, -0.02271), (0.1546, 0.3804, -0.07995), (0.1795, 0.3797, -0.1315), (0.2242, 0.3792, -0.1672), (0.2801, 0.3791, -0.18), (0.3359, 0.3792, -0.1672), (0.3806, 0.3797, -0.1315), (0.4055, 0.3804, -0.07995), (0.4055, 0.3812, -0.02271), (0.3806, 0.3819, 0.02887), (0.3359, 0.3823, 0.06457), (0.2801, 0.3825, 0.0773), (0.2801, 0.1167, 0.06539), (0.3292, 0.1166, 0.05418), (0.3685, 0.1161, 0.02278), (0.3904, 0.1155, -0.02259), (0.3904, 0.1148, -0.07295), (0.3685, 0.1142, -0.1183), (0.3292, 0.1138, -0.1497), (0.2801, 0.1137, -0.1609), (0.231, 0.1138, -0.1497), (0.1916, 0.1142, -0.1183), (0.1697, 0.1148, -0.07295), (0.1697, 0.1155, -0.02259), (0.1916, 0.1161, 0.02278), (0.231, 0.1166, 0.05418), (0.2211, -0.08914, 0.05374), (0.1739, -0.08965, 0.01606), (0.1477, -0.09038, -0.03838), (0.1477, -0.09119, -0.09882), (0.1739, -0.09192, -0.1533), (0.2211, -0.09242, -0.1909), (0.2801, -0.0926, -0.2044), (0.339, -0.09242, -0.1909), (0.3862, -0.09192, -0.1533), (0.4125, -0.09119, -0.09882), (0.4125, -0.09038, -0.03838), (0.3862, -0.08965, 0.01606), (0.339, -0.08914, 0.05374), (0.2801, -0.08896, 0.06719), (0.2254, -0.8206, 0.1058), (0.1738, -0.7801, 0.1207), (0.2801, -0.3246, 0.05855), (0.2801, -0.6033, 0.1207), (0.339, -0.3248, 0.0451), (0.3457, -0.6035, 0.1058), (0.3862, -0.3253, 0.007426), (0.3983, -0.6041, 0.06379), (0.4125, -0.326, -0.04702), (0.4276, -0.6049, 0.003139), (0.4125, -0.3268, -0.1075), (0.4276, -0.6058, -0.06418), (0.3862, -0.3276, -0.1619), (0.3983, -0.6066, -0.1248), (0.339, -0.3281, -0.1996), (0.3457, -0.6072, -0.1668), (0.2801, -0.3283, -0.213), (0.2801, -0.6074, -0.1818), (0.2211, -0.3281, -0.1996), (0.2144, -0.6072, -0.1668), (0.1739, -0.3276, -0.1619), (0.1618, -0.6066, -0.1248), (0.1477, -0.3268, -0.1075), (0.1326, -0.6058, -0.06418), (0.1477, -0.326, -0.04702), (0.1326, -0.6049, 0.003139), (0.1739, -0.3253, 0.007426), (0.1618, -0.6041, 0.06379), (0.2211, -0.3248, 0.0451), (0.2144, -0.6035, 0.1058), (0.2665, -0.8535, 0.06379), (0.289, -0.8721, 0.003139), (0.2885, -0.8728, -0.06418), (0.265, -0.8555, -0.1248), (0.2231, -0.8235, -0.1668), (0.1713, -0.7833, -0.1818), (0.1197, -0.7427, -0.1668), (0.07856, -0.7098, -0.1248), (0.05604, -0.6912, -0.06418), (0.05659, -0.6905, 0.003139), (0.08011, -0.7078, 0.06379), (0.1219, -0.7398, 0.1058), (0.07473, -0.9774, 0.1577), (0.0466, -0.9181, 0.1727), (0.09692, -1.025, 0.1157), (0.1088, -1.052, 0.05505), (0.108, -1.052, -0.01227), (0.09464, -1.026, -0.07292), (0.07143, -0.979, -0.1149), (0.04294, -0.9198, -0.1299), (0.01482, -0.8605, -0.1149), (-0.007377, -0.8128, -0.07292), (-0.01924, -0.7861, -0.01227), (-0.01843, -0.7857, 0.05505), (-0.005095, -0.8117, 0.1157), (0.01811, -0.8589, 0.1577), (-0.2147, -1.073, 0.1577), (-0.2429, -1.013, 0.1727), (-0.1926, -1.12, 0.1157), (-0.1807, -1.147, 0.05505), (-0.1815, -1.147, -0.01227), (-0.1948, -1.121, -0.07292), (-0.218, -1.074, -0.1149), (-0.2465, -1.015, -0.1299), (-0.2747, -0.9557, -0.1149), (-0.2968, -0.9079, -0.07292), (-0.3087, -0.8812, -0.01227), (-0.3079, -0.8808, 0.05505), (-0.2946, -0.9068, 0.1157), (-0.2714, -0.9541, 0.1577), (-0.4759, -1.179, 0.1942), (-0.5144, -1.106, 0.213), (-0.4428, -1.238, 0.1411), (-0.4217, -1.269, 0.06437), (-0.4168, -1.266, -0.02091), (-0.429, -1.231, -0.09782), (-0.456, -1.17, -0.1511), (-0.4924, -1.095, -0.1702), (-0.5309, -1.021, -0.1514), (-0.564, -0.963, -0.09836), (-0.5851, -0.932, -0.02159), (-0.59, -0.9343, 0.0637), (-0.5777, -0.9695, 0.1406), (-0.5508, -1.031, 0.1939), (0.2801, 0.8889, 0.06745), (0.3141, 0.8888, 0.05968), (0.3414, 0.8885, 0.0379), (0.3566, 0.8881, 0.00644), (0.3566, 0.8876, -0.02848), (0.3414, 0.8872, -0.05995), (0.3141, 0.8869, -0.08172), (0.2801, 0.8868, -0.08949), (0.246, 0.8869, -0.08172), (0.2187, 0.8872, -0.05995), (0.2036, 0.8876, -0.02848), (0.2036, 0.8881, 0.00644), (0.2187, 0.8885, 0.0379), (0.246, 0.8888, 0.05968), (0.2801, 1.182, -0.05275), (0.2824, 1.182, -0.05329), (0.2843, 1.182, -0.05481), (0.2854, 1.182, -0.05699), (0.2854, 1.182, -0.05942), (0.2843, 1.182, -0.06161), (0.2824, 1.182, -0.06312), (0.2801, 1.182, -0.06366), (0.2777, 1.182, -0.06312), (0.2758, 1.182, -0.06161), (0.2747, 1.182, -0.05942), (0.2747, 1.182, -0.05699), (0.2758, 1.182, -0.05481), (0.2777, 1.182, -0.05329), (-1.155, -1.479, 0.2289), (-1.197, -1.4, 0.2489), (-1.12, -1.541, 0.1724), (-1.098, -1.574, 0.09065), (-1.093, -1.572, -0.0001352), (-1.106, -1.534, -0.082), (-1.134, -1.469, -0.1387), (-1.173, -1.389, -0.1591), (-1.214, -1.311, -0.1391), (-1.249, -1.249, -0.08258), (-1.272, -1.216, -0.0008532), (-1.277, -1.218, 0.08994), (-1.264, -1.256, 0.1718), (-1.235, -1.321, 0.2285)], [], [(19, 18, 9, 8), (25, 24, 3, 2), (18, 17, 10, 9), (24, 23, 4, 3), (17, 16, 11, 10), (23, 22, 5, 4), (16, 15, 12, 11), (22, 21, 6, 5), (15, 14, 13, 12), (21, 20, 7, 6), (27, 26, 1, 0), (14, 27, 0, 13), (20, 19, 8, 7), (8, 9, 149, 148), (30, 31, 24, 25), (36, 37, 18, 19), (29, 30, 25, 26), (35, 36, 19, 20), (41, 28, 27, 14), (28, 29, 26, 27), (34, 35, 20, 21), (40, 41, 14, 15), (33, 34, 21, 22), (39, 40, 15, 16), (32, 33, 22, 23), (38, 39, 16, 17), (31, 32, 23, 24), (26, 25, 2, 1), (53, 52, 31, 30), (46, 45, 38, 37), (52, 51, 32, 31), (45, 44, 39, 38), (51, 50, 33, 32), (44, 43, 40, 39), (50, 49, 34, 33), (43, 42, 41, 40), (49, 48, 35, 34), (55, 54, 29, 28), (42, 55, 28, 41), (48, 47, 36, 35), (54, 53, 30, 29), (37, 38, 17, 18), (80, 82, 43, 44), (70, 72, 48, 49), (60, 62, 53, 54), (82, 84, 42, 43), (58, 60, 54, 55), (72, 74, 47, 48), (62, 64, 52, 53), (84, 58, 55, 42), (74, 76, 46, 47), (64, 66, 51, 52), (76, 78, 45, 46), (66, 68, 50, 51), (78, 80, 44, 45), (47, 46, 37, 36), (56, 57, 99, 98), (61, 59, 57, 56), (58, 59, 61, 60), (57, 97, 111, 99), (85, 83, 96, 97), (60, 61, 63, 62), (90, 89, 103, 104), (65, 63, 86, 87), (62, 63, 65, 64), (95, 94, 108, 109), (77, 75, 92, 93), (64, 65, 67, 66), (89, 88, 102, 103), (67, 65, 87, 88), (66, 67, 69, 68), (94, 93, 107, 108), (79, 77, 93, 94), (68, 69, 71, 70), (88, 87, 101, 102), (69, 67, 88, 89), (70, 71, 73, 72), (93, 92, 106, 107), (59, 85, 97, 57), (72, 73, 75, 74), (87, 86, 100, 101), (81, 79, 94, 95), (74, 75, 77, 76), (92, 91, 105, 106), (71, 69, 89, 90), (76, 77, 79, 78), (97, 96, 110, 111), (83, 81, 95, 96), (78, 79, 81, 80), (86, 56, 98, 100), (73, 71, 90, 91), (80, 81, 83, 82), (63, 61, 56, 86), (84, 85, 59, 58), (82, 83, 85, 84), (96, 95, 109, 110), (75, 73, 91, 92), (68, 70, 49, 50), (91, 90, 104, 105), (103, 102, 116, 117), (109, 108, 122, 123), (102, 101, 115, 116), (108, 107, 121, 122), (101, 100, 114, 115), (107, 106, 120, 121), (100, 98, 112, 114), (106, 105, 119, 120), (99, 111, 125, 113), (98, 99, 113, 112), (105, 104, 118, 119), (111, 110, 124, 125), (104, 103, 117, 118), (110, 109, 123, 124), (114, 112, 126, 128), (120, 119, 133, 134), (113, 125, 139, 127), (112, 113, 127, 126), (119, 118, 132, 133), (125, 124, 138, 139), (118, 117, 131, 132), (124, 123, 137, 138), (117, 116, 130, 131), (123, 122, 136, 137), (116, 115, 129, 130), (122, 121, 135, 136), (115, 114, 128, 129), (121, 120, 134, 135), (142, 143, 157, 156), (2, 3, 143, 142), (9, 10, 150, 149), (3, 4, 144, 143), (10, 11, 151, 150), (4, 5, 145, 144), (11, 12, 152, 151), (5, 6, 146, 145), (12, 13, 153, 152), (6, 7, 147, 146), (0, 1, 141, 140), (13, 0, 140, 153), (7, 8, 148, 147), (1, 2, 142, 141), (154, 155, 156, 157, 158, 159, 160, 161, 162, 163, 164, 165, 166, 167), (149, 150, 164, 163), (143, 144, 158, 157), (150, 151, 165, 164), (144, 145, 159, 158), (151, 152, 166, 165), (145, 146, 160, 159), (152, 153, 167, 166), (146, 147, 161, 160), (140, 141, 155, 154), (153, 140, 154, 167), (147, 148, 162, 161), (141, 142, 156, 155), (148, 149, 163, 162), (129, 128, 170, 171), (135, 134, 176, 177), (128, 126, 168, 170), (134, 133, 175, 176), (127, 139, 181, 169), (126, 127, 169, 168), (133, 132, 174, 175), (139, 138, 180, 181), (132, 131, 173, 174), (138, 137, 179, 180), (131, 130, 172, 173), (137, 136, 178, 179), (130, 129, 171, 172), (136, 135, 177, 178)])
me_cylinder_003.polygons.foreach_set('use_smooth', [True] * 169)
me_cylinder_003.materials.append(mat_branch)
me_cylinder_003.use_remesh_preserve_volume = False
me_cylinder_003.use_remesh_preserve_attributes = False
me_cylinder_003.use_mirror_vertex_groups = False
me_cylinder_003.update()
me_cylinder_004 = bpy.data.meshes.new('Cylinder.004')
me_cylinder_004.from_pydata([(0.2801, 0.6588, 0.09422), (0.3295, 0.6587, 0.08294), (0.3692, 0.6583, 0.05132), (0.3912, 0.6577, 0.00563), (0.3912, 0.657, -0.04508), (0.3692, 0.6564, -0.09077), (0.3295, 0.6559, -0.1224), (0.2801, 0.6558, -0.1337), (0.2306, 0.6559, -0.1224), (0.191, 0.6564, -0.09077), (0.169, 0.657, -0.04508), (0.169, 0.6577, 0.00563), (0.191, 0.6583, 0.05132), (0.2306, 0.6587, 0.08294), (0.2242, 0.3823, 0.06457), (0.1795, 0.3819, 0.02887), (0.1546, 0.3812, -0.02271), (0.1546, 0.3804, -0.07995), (0.1795, 0.3797, -0.1315), (0.2242, 0.3792, -0.1672), (0.2801, 0.3791, -0.18), (0.3359, 0.3792, -0.1672), (0.3806, 0.3797, -0.1315), (0.4055, 0.3804, -0.07995), (0.4055, 0.3812, -0.02271), (0.3806, 0.3819, 0.02887), (0.3359, 0.3823, 0.06457), (0.2801, 0.3825, 0.0773), (0.2801, 0.1167, 0.06539), (0.3292, 0.1166, 0.05418), (0.3685, 0.1161, 0.02278), (0.3904, 0.1155, -0.02259), (0.3904, 0.1148, -0.07295), (0.3685, 0.1142, -0.1183), (0.3292, 0.1138, -0.1497), (0.2801, 0.1137, -0.1609), (0.231, 0.1138, -0.1497), (0.1916, 0.1142, -0.1183), (0.1697, 0.1148, -0.07295), (0.1697, 0.1155, -0.02259), (0.1916, 0.1161, 0.02278), (0.231, 0.1166, 0.05418), (0.2211, -0.08914, 0.05374), (0.1739, -0.08965, 0.01606), (0.1477, -0.09038, -0.03838), (0.1477, -0.09119, -0.09882), (0.1739, -0.09192, -0.1533), (0.2211, -0.09242, -0.1909), (0.2801, -0.0926, -0.2044), (0.339, -0.09242, -0.1909), (0.3862, -0.09192, -0.1533), (0.4125, -0.09119, -0.09882), (0.4125, -0.09038, -0.03838), (0.3862, -0.08965, 0.01606), (0.339, -0.08914, 0.05374), (0.2801, -0.08896, 0.06719), (0.2254, -0.8206, 0.1058), (0.1738, -0.7801, 0.1207), (0.2801, -0.3246, 0.05855), (0.2801, -0.6033, 0.1207), (0.339, -0.3248, 0.0451), (0.3457, -0.6035, 0.1058), (0.3862, -0.3253, 0.007426), (0.3983, -0.6041, 0.06379), (0.4125, -0.326, -0.04702), (0.4276, -0.6049, 0.003139), (0.4125, -0.3268, -0.1075), (0.4276, -0.6058, -0.06418), (0.3862, -0.3276, -0.1619), (0.3983, -0.6066, -0.1248), (0.339, -0.3281, -0.1996), (0.3457, -0.6072, -0.1668), (0.2801, -0.3283, -0.213), (0.2801, -0.6074, -0.1818), (0.2211, -0.3281, -0.1996), (0.2144, -0.6072, -0.1668), (0.1739, -0.3276, -0.1619), (0.1618, -0.6066, -0.1248), (0.1477, -0.3268, -0.1075), (0.1326, -0.6058, -0.06418), (0.1477, -0.326, -0.04702), (0.1326, -0.6049, 0.003139), (0.1739, -0.3253, 0.007426), (0.1618, -0.6041, 0.06379), (0.2211, -0.3248, 0.0451), (0.2144, -0.6035, 0.1058), (0.2665, -0.8535, 0.06379), (0.289, -0.8721, 0.003139), (0.2885, -0.8728, -0.06418), (0.265, -0.8555, -0.1248), (0.2231, -0.8235, -0.1668), (0.1713, -0.7833, -0.1818), (0.1197, -0.7427, -0.1668), (0.07856, -0.7098, -0.1248), (0.05604, -0.6912, -0.06418), (0.05659, -0.6905, 0.003139), (0.08011, -0.7078, 0.06379), (0.1219, -0.7398, 0.1058), (0.07473, -0.9774, 0.1577), (0.0466, -0.9181, 0.1727), (0.09692, -1.025, 0.1157), (0.1088, -1.052, 0.05505), (0.108, -1.052, -0.01227), (0.09464, -1.026, -0.07292), (0.07143, -0.979, -0.1149), (0.04294, -0.9198, -0.1299), (0.01482, -0.8605, -0.1149), (-0.007377, -0.8128, -0.07292), (-0.01924, -0.7861, -0.01227), (-0.01843, -0.7857, 0.05505), (-0.005095, -0.8117, 0.1157), (0.01811, -0.8589, 0.1577), (-0.2147, -1.073, 0.1577), (-0.2429, -1.013, 0.1727), (-0.1926, -1.12, 0.1157), (-0.1807, -1.147, 0.05505), (-0.1815, -1.147, -0.01227), (-0.1948, -1.121, -0.07292), (-0.218, -1.074, -0.1149), (-0.2465, -1.015, -0.1299), (-0.2747, -0.9557, -0.1149), (-0.2968, -0.9079, -0.07292), (-0.3087, -0.8812, -0.01227), (-0.3079, -0.8808, 0.05505), (-0.2946, -0.9068, 0.1157), (-0.2714, -0.9541, 0.1577), (-0.3134, -1.093, 0.1942), (-0.352, -1.019, 0.213), (-0.2803, -1.151, 0.1411), (-0.2593, -1.182, 0.06437), (-0.2543, -1.18, -0.02091), (-0.2666, -1.145, -0.09782), (-0.2936, -1.084, -0.1511), (-0.3299, -1.009, -0.1702), (-0.3685, -0.935, -0.1514), (-0.4016, -0.8768, -0.09836), (-0.4226, -0.8457, -0.02159), (-0.4276, -0.848, 0.0637), (-0.4153, -0.8832, 0.1406), (-0.3883, -0.9443, 0.1939), (0.2801, 0.8889, 0.06745), (0.3141, 0.8888, 0.05968), (0.3414, 0.8885, 0.0379), (0.3566, 0.8881, 0.00644), (0.3566, 0.8876, -0.02848), (0.3414, 0.8872, -0.05995), (0.3141, 0.8869, -0.08172), (0.2801, 0.8868, -0.08949), (0.246, 0.8869, -0.08172), (0.2187, 0.8872, -0.05995), (0.2036, 0.8876, -0.02848), (0.2036, 0.8881, 0.00644), (0.2187, 0.8885, 0.0379), (0.246, 0.8888, 0.05968), (0.2801, 1.182, -0.05275), (0.2824, 1.182, -0.05329), (0.2843, 1.182, -0.05481), (0.2854, 1.182, -0.05699), (0.2854, 1.182, -0.05942), (0.2843, 1.182, -0.06161), (0.2824, 1.182, -0.06312), (0.2801, 1.182, -0.06366), (0.2777, 1.182, -0.06312), (0.2758, 1.182, -0.06161), (0.2747, 1.182, -0.05942), (0.2747, 1.182, -0.05699), (0.2758, 1.182, -0.05481), (0.2777, 1.182, -0.05329), (-0.7023, -1.093, 0.1942), (-0.7408, -1.019, 0.213), (-0.6692, -1.151, 0.1411), (-0.6481, -1.182, 0.06437), (-0.6432, -1.18, -0.02091), (-0.6554, -1.145, -0.09782), (-0.6824, -1.084, -0.1511), (-0.7187, -1.009, -0.1702), (-0.7573, -0.935, -0.1514), (-0.7904, -0.8768, -0.09836), (-0.8115, -0.8457, -0.02159), (-0.8164, -0.848, 0.0637), (-0.8041, -0.8832, 0.1406), (-0.7772, -0.9443, 0.1939)], [], [(19, 18, 9, 8), (25, 24, 3, 2), (18, 17, 10, 9), (24, 23, 4, 3), (17, 16, 11, 10), (23, 22, 5, 4), (16, 15, 12, 11), (22, 21, 6, 5), (15, 14, 13, 12), (21, 20, 7, 6), (27, 26, 1, 0), (14, 27, 0, 13), (20, 19, 8, 7), (8, 9, 149, 148), (30, 31, 24, 25), (36, 37, 18, 19), (29, 30, 25, 26), (35, 36, 19, 20), (41, 28, 27, 14), (28, 29, 26, 27), (34, 35, 20, 21), (40, 41, 14, 15), (33, 34, 21, 22), (39, 40, 15, 16), (32, 33, 22, 23), (38, 39, 16, 17), (31, 32, 23, 24), (26, 25, 2, 1), (53, 52, 31, 30), (46, 45, 38, 37), (52, 51, 32, 31), (45, 44, 39, 38), (51, 50, 33, 32), (44, 43, 40, 39), (50, 49, 34, 33), (43, 42, 41, 40), (49, 48, 35, 34), (55, 54, 29, 28), (42, 55, 28, 41), (48, 47, 36, 35), (54, 53, 30, 29), (37, 38, 17, 18), (80, 82, 43, 44), (70, 72, 48, 49), (60, 62, 53, 54), (82, 84, 42, 43), (58, 60, 54, 55), (72, 74, 47, 48), (62, 64, 52, 53), (84, 58, 55, 42), (74, 76, 46, 47), (64, 66, 51, 52), (76, 78, 45, 46), (66, 68, 50, 51), (78, 80, 44, 45), (47, 46, 37, 36), (56, 57, 99, 98), (61, 59, 57, 56), (58, 59, 61, 60), (57, 97, 111, 99), (85, 83, 96, 97), (60, 61, 63, 62), (90, 89, 103, 104), (65, 63, 86, 87), (62, 63, 65, 64), (95, 94, 108, 109), (77, 75, 92, 93), (64, 65, 67, 66), (89, 88, 102, 103), (67, 65, 87, 88), (66, 67, 69, 68), (94, 93, 107, 108), (79, 77, 93, 94), (68, 69, 71, 70), (88, 87, 101, 102), (69, 67, 88, 89), (70, 71, 73, 72), (93, 92, 106, 107), (59, 85, 97, 57), (72, 73, 75, 74), (87, 86, 100, 101), (81, 79, 94, 95), (74, 75, 77, 76), (92, 91, 105, 106), (71, 69, 89, 90), (76, 77, 79, 78), (97, 96, 110, 111), (83, 81, 95, 96), (78, 79, 81, 80), (86, 56, 98, 100), (73, 71, 90, 91), (80, 81, 83, 82), (63, 61, 56, 86), (84, 85, 59, 58), (82, 83, 85, 84), (96, 95, 109, 110), (75, 73, 91, 92), (68, 70, 49, 50), (91, 90, 104, 105), (103, 102, 116, 117), (109, 108, 122, 123), (102, 101, 115, 116), (108, 107, 121, 122), (101, 100, 114, 115), (107, 106, 120, 121), (100, 98, 112, 114), (106, 105, 119, 120), (99, 111, 125, 113), (98, 99, 113, 112), (105, 104, 118, 119), (111, 110, 124, 125), (104, 103, 117, 118), (110, 109, 123, 124), (114, 112, 126, 128), (120, 119, 133, 134), (113, 125, 139, 127), (112, 113, 127, 126), (119, 118, 132, 133), (125, 124, 138, 139), (118, 117, 131, 132), (124, 123, 137, 138), (117, 116, 130, 131), (123, 122, 136, 137), (116, 115, 129, 130), (122, 121, 135, 136), (115, 114, 128, 129), (121, 120, 134, 135), (142, 143, 157, 156), (2, 3, 143, 142), (9, 10, 150, 149), (3, 4, 144, 143), (10, 11, 151, 150), (4, 5, 145, 144), (11, 12, 152, 151), (5, 6, 146, 145), (12, 13, 153, 152), (6, 7, 147, 146), (0, 1, 141, 140), (13, 0, 140, 153), (7, 8, 148, 147), (1, 2, 142, 141), (154, 155, 156, 157, 158, 159, 160, 161, 162, 163, 164, 165, 166, 167), (149, 150, 164, 163), (143, 144, 158, 157), (150, 151, 165, 164), (144, 145, 159, 158), (151, 152, 166, 165), (145, 146, 160, 159), (152, 153, 167, 166), (146, 147, 161, 160), (140, 141, 155, 154), (153, 140, 154, 167), (147, 148, 162, 161), (141, 142, 156, 155), (148, 149, 163, 162), (130, 129, 171, 172), (136, 135, 177, 178), (129, 128, 170, 171), (135, 134, 176, 177), (128, 126, 168, 170), (134, 133, 175, 176), (127, 139, 181, 169), (126, 127, 169, 168), (133, 132, 174, 175), (139, 138, 180, 181), (132, 131, 173, 174), (138, 137, 179, 180), (131, 130, 172, 173), (137, 136, 178, 179)])
me_cylinder_004.polygons.foreach_set('use_smooth', [True] * 169)
me_cylinder_004.materials.append(mat_branch)
me_cylinder_004.use_remesh_preserve_volume = False
me_cylinder_004.use_remesh_preserve_attributes = False
me_cylinder_004.use_mirror_vertex_groups = False
me_cylinder_004.update()
me_icosphere_003 = bpy.data.meshes.new('Icosphere.003')
me_icosphere_003.from_pydata([(0.0, -0.3052, -0.7241), (0.7236, -0.5257, -0.4472), (-0.2764, -1.036, -0.4472), (-0.8944, 0.0, -0.4472), (-0.2764, 0.2952, -0.4472), (0.7236, 0.3909, -0.2517), (0.1635, -1.426, 0.04539), (-0.7236, -0.5257, 0.4472), (-0.7236, 0.1951, 0.4472), (0.2764, 0.2634, 0.4472), (0.8944, -0.149, 0.4472), (0.0, 0.0, 0.7146)], [], [(0, 1, 2), (1, 0, 5), (0, 2, 3), (0, 3, 4), (0, 4, 5), (1, 5, 10), (2, 1, 6), (3, 2, 7), (4, 3, 8), (5, 4, 9), (1, 10, 6), (2, 6, 7), (3, 7, 8), (4, 8, 9), (5, 9, 10), (6, 10, 11), (7, 6, 11), (8, 7, 11), (9, 8, 11), (10, 9, 11)])
me_icosphere_003.materials.append(mat_material_001)
me_icosphere_003.use_remesh_preserve_volume = False
me_icosphere_003.use_remesh_preserve_attributes = False
me_icosphere_003.use_mirror_vertex_groups = False
me_icosphere_003.update()
me_icosphere_005 = bpy.data.meshes.new('Icosphere.005')
me_icosphere_005.from_pydata([(0.0, 0.0, -0.9232), (0.7236, -0.5257, -0.4472), (-0.2764, -1.189, -0.4472), (-0.8944, 0.0, -0.4472), (-0.2764, 0.6942, -0.4472), (0.7236, 0.5257, -0.8413), (0.2764, -0.8506, 0.4472), (-0.7236, -0.5257, 0.4472), (-0.7236, 0.5257, 0.4472), (0.2764, 0.5916, 0.4472), (0.8944, 0.0, 1.314), (0.0, 0.0, 1.0)], [], [(0, 1, 2), (1, 0, 5), (0, 2, 3), (0, 3, 4), (0, 4, 5), (1, 5, 10), (2, 1, 6), (3, 2, 7), (4, 3, 8), (5, 4, 9), (1, 10, 6), (2, 6, 7), (3, 7, 8), (4, 8, 9), (5, 9, 10), (6, 10, 11), (7, 6, 11), (8, 7, 11), (9, 8, 11), (10, 9, 11)])
me_icosphere_005.materials.append(mat_material_003)
me_icosphere_005.use_remesh_preserve_volume = False
me_icosphere_005.use_remesh_preserve_attributes = False
me_icosphere_005.use_mirror_vertex_groups = False
me_icosphere_005.update()

# ---- objects
ob_icosphere_003 = bpy.data.objects.new('Icosphere.003', me_icosphere_004)
ob_icosphere_001 = bpy.data.objects.new('Icosphere.001', me_icosphere_002)
ob_icosphere = bpy.data.objects.new('Icosphere', me_icosphere_001)
ob_tree_trunk = bpy.data.objects.new('Tree Trunk', me_cylinder_001)
ob_tree_branch_1 = bpy.data.objects.new('Tree Branch 1', me_cylinder)
ob_ground = bpy.data.objects.new('Ground', me_plane)
ob_lamp = bpy.data.objects.new('Lamp', light_lamp)
ob_camera = bpy.data.objects.new('Camera', cam_camera)
ob_tree_branch_2 = bpy.data.objects.new('Tree Branch 2', me_cylinder_002)
ob_tree_branch_4 = bpy.data.objects.new('Tree Branch 4', me_cylinder_003)
ob_tree_branch_3 = bpy.data.objects.new('Tree Branch 3', me_cylinder_004)
ob_icosphere_002 = bpy.data.objects.new('Icosphere.002', me_icosphere_003)
ob_icosphere_004 = bpy.data.objects.new('Icosphere.004', me_icosphere_005)

# ---- transforms, parenting, visibility, modifiers, constraints
ob_icosphere_003.location = (1.139, 3.684, 2.296)
ob_icosphere_003.scale = (0.5168, 0.5168, 0.2907)
ob_icosphere_003.lineart.crease_threshold = 0.0
ob_icosphere_001.location = (1.284, 3.77, 5.915)
ob_icosphere_001.scale = (0.54, 0.54, 0.54)
ob_icosphere_001.lineart.crease_threshold = 0.0
ob_icosphere.location = (-0.2289, 0.6774, 7.716)
ob_icosphere.scale = (0.6185, 2.679, 2.081)
ob_icosphere.lineart.crease_threshold = 0.0
ob_tree_trunk.location = (0.04241, 1.155, 2.121)
ob_tree_trunk.lineart.crease_threshold = 0.0
ob_tree_branch_1.location = (0.9391, 2.278, 2.324)
ob_tree_branch_1.lineart.crease_threshold = 0.0
ob_ground.location = (0.0, 0.0, 0.0)
ob_ground.scale = (7.972, 7.972, 7.972)
ob_ground.lineart.crease_threshold = 0.0
ob_lamp.location = (4.076, 1.005, 5.904)
ob_lamp.rotation_euler = (0.6503, 0.05522, 1.866)
ob_lamp.lock_rotations_4d = False
ob_lamp.empty_display_type = 'ARROWS'
ob_lamp.color = (0.0, 0.0, 0.0, 0.0)
ob_lamp.lineart.crease_threshold = 0.0
ob_camera.location = (22.35, 1.068, 5.277)
ob_camera.rotation_euler = (1.571, 0.0, 1.571)
ob_camera.lock_rotations_4d = False
ob_camera.empty_display_type = 'ARROWS'
ob_camera.color = (0.0, 0.0, 0.0, 0.0)
ob_camera.display_type = 'WIRE'
ob_camera.lineart.crease_threshold = 0.0
ob_tree_branch_2.location = (0.9391, -0.5021, 3.53)
ob_tree_branch_2.scale = (1.0, -1.0, 1.0)
ob_tree_branch_2.lineart.crease_threshold = 0.0
ob_tree_branch_4.location = (1.033, 2.278, 5.948)
ob_tree_branch_4.lineart.crease_threshold = 0.0
ob_tree_branch_3.location = (0.9391, -0.5021, 5.986)
ob_tree_branch_3.scale = (1.0, -1.0, 1.0)
ob_tree_branch_3.lineart.crease_threshold = 0.0
ob_icosphere_002.location = (1.284, -1.539, 3.542)
ob_icosphere_002.scale = (0.54, 0.402, 0.54)
ob_icosphere_002.lineart.crease_threshold = 0.0
ob_icosphere_004.location = (1.139, -1.749, 5.921)
ob_icosphere_004.rotation_euler = (0.0, 0.0, 1.533)
ob_icosphere_004.scale = (0.3075, 0.3075, 0.1729)
ob_icosphere_004.lineart.crease_threshold = 0.0

# ---- collection membership
col_collection_1.objects.link(ob_icosphere_003)
col_collection_1.objects.link(ob_icosphere_001)
col_collection_1.objects.link(ob_icosphere)
col_collection_1.objects.link(ob_tree_trunk)
col_collection_1.objects.link(ob_tree_branch_1)
col_collection_1.objects.link(ob_ground)
col_collection_1.objects.link(ob_lamp)
col_collection_1.objects.link(ob_camera)
col_collection_1.objects.link(ob_tree_branch_2)
col_collection_1.objects.link(ob_tree_branch_4)
col_collection_1.objects.link(ob_tree_branch_3)
col_collection_1.objects.link(ob_icosphere_002)
col_collection_1.objects.link(ob_icosphere_004)

# ---- scene / render settings (as saved in the file)
scene.camera = ob_camera
scene.frame_start = 1; scene.frame_end = 250; scene.frame_set(29)
scene.render.engine = 'BLENDER_EEVEE_NEXT'
scene.render.image_settings.color_mode = 'RGB'
scene.render.image_settings.compression = 90
scene.render.resolution_percentage = 50
scene.render.dither_intensity = 0.0
scene.cycles.use_denoising = False
scene.cycles.samples = 10
scene.cycles.sampling_pattern = 'TABULATED_SOBOL'
scene.cycles.light_sampling_threshold = 0.0
scene.cycles.use_adaptive_sampling = False
scene.cycles.use_light_tree = False
scene.cycles.blur_glossy = 0.0
scene.cycles.volume_bounces = 1
scene.cycles.pixel_filter_type = 'GAUSSIAN'
scene.cycles.sample_clamp_indirect = 0.0
scene.view_settings.view_transform = 'Standard'
bpy.context.view_layer.update()
